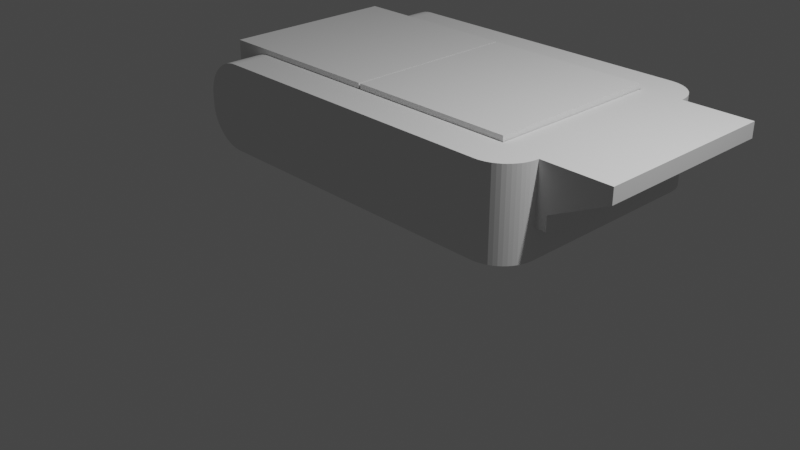 # Source: v1.blend  (saved by Blender 3.4.6; exported with 4.5.12 LTS)
import bpy
from mathutils import Matrix  # noqa: F401  (used for matrix-valued properties, if any)

bpy.ops.wm.read_factory_settings(use_empty=True)
scene = bpy.context.scene
scene.name = 'Scene'

# ---- collections
col_collection = bpy.data.collections.new('Collection'); scene.collection.children.link(col_collection)

# ---- world
world_world = bpy.data.worlds.new('World'); scene.world = world_world
world_world.use_nodes = True; world_world.node_tree.nodes.clear()
_N = world_world.node_tree.nodes; _L = world_world.node_tree.links
n0 = _N.new('ShaderNodeOutputWorld'); n0.name = 'World Output'; n0.location = (300, 300)
n1 = _N.new('ShaderNodeBackground'); n1.name = 'Background'; n1.location = (10, 300)
n1.inputs[0].default_value = (0.05088, 0.05088, 0.05088, 1.0)
_L.new(n1.outputs[0], n0.inputs[0])
n0.is_active_output = True
world_world.color = (0.05088, 0.05088, 0.05088)
world_world.use_sun_shadow = False
world_world.sun_shadow_jitter_overblur = 0.0

# ---- cameras
cam_camera = bpy.data.cameras.new('Camera')
cam_camera.clip_end = 100.0
cam_camera.ortho_scale = 7.314

# ---- lights
light_light = bpy.data.lights.new('Light', 'POINT')
light_light.transmission_factor = 0.0
light_light.energy = 1000.0
light_light.shadow_soft_size = 0.1
light_light.shadow_maximum_resolution = 0.006
light_light.use_absolute_resolution = True

# ---- meshes
me_cube_016 = bpy.data.meshes.new('Cube.016')
me_cube_016.from_pydata([(-1.2, -0.9945, -0.8291), (-1.2, -0.9945, 0.4358), (-1.2, 1.152, -0.8291), (-1.2, 1.152, 0.4358), (0.5625, -0.9945, -0.8291), (0.5625, -0.9945, 0.4358), (0.5625, 1.152, -0.8291), (0.5625, 1.152, 0.4358), (-1.2, -0.2559, -0.177), (-1.2, -0.2502, -0.119), (-1.2, -0.2502, -0.2351), (-1.2, -0.2058, -0.3423), (-1.2, -0.2058, -0.01181), (-1.2, -0.1688, -0.3873), (-1.2, -0.2333, -0.2909), (-1.2, -0.2333, -0.06323), (-1.2, -0.1688, 0.03326), (-1.2, -0.1237, 0.07024), (-1.2, -0.01652, 0.1147), (-1.2, -0.07232, 0.09773), (-1.2, 0.1553, 0.09773), (-1.2, 0.09952, 0.1147), (-1.2, 0.2518, 0.03326), (-1.2, 0.2067, 0.07024), (-1.2, 0.0415, 0.1204), (-1.2, -0.1237, -0.4243), (-1.2, -0.01652, -0.4687), (-1.2, -0.07232, -0.4518), (-1.2, 0.09952, -0.4687), (-1.2, 0.2067, -0.4243), (-1.2, 0.1553, -0.4518), (-1.2, 0.0415, -0.4745), (-1.2, 0.2888, -0.3423), (-1.2, 0.2888, -0.01181), (-1.2, 0.3389, -0.177), (-1.2, 0.3332, -0.2351), (-1.2, 0.3332, -0.119), (-1.2, 0.3163, -0.2909), (-1.2, 0.3163, -0.06323), (-1.2, 0.2518, -0.3873), (0.5625, -0.2862, 0.1507), (0.5625, -0.1359, 0.2511), (0.5625, -0.216, 0.2083), (0.5625, 0.0415, 0.2864), (0.5625, 0.2189, 0.2511), (0.5625, 0.1319, 0.2775), (0.5625, -0.04892, 0.2775), (0.5625, 0.3692, 0.1507), (0.5625, 0.4268, -0.4345), (0.5625, 0.4268, 0.08043), (0.5625, 0.5049, -0.177), (0.5625, 0.496, -0.2675), (0.5625, 0.496, -0.08663), (0.5625, 0.4697, 0.0003083), (0.5625, 0.3692, -0.5047), (0.5625, 0.4697, -0.3544), (0.5625, 0.299, 0.2083), (0.5625, -0.4219, -0.177), (0.5625, -0.413, -0.2675), (0.5625, -0.413, -0.08663), (0.5625, -0.3438, 0.08043), (0.5625, -0.3438, -0.4345), (0.5625, -0.3867, 0.0003083), (0.5625, -0.3867, -0.3544), (0.5625, -0.216, -0.5624), (0.5625, -0.04892, -0.6316), (0.5625, -0.1359, -0.6052), (0.5625, 0.1319, -0.6316), (0.5625, 0.299, -0.5624), (0.5625, 0.2189, -0.6052), (0.5625, 0.0415, -0.6405), (0.5625, -0.2862, -0.5047), (-0.7379, -0.9945, -0.8291), (-0.7379, 1.152, -0.8291), (-0.7379, 1.152, 0.4358), (-0.7379, -0.9945, 0.4358), (-1.2, -0.9945, 1.135), (-1.2, 1.152, 1.135), (-0.7379, 1.152, 1.135), (-0.7379, -0.9945, 1.135), (-1.2, -0.9945, 1.492), (-1.2, 1.152, 1.492), (-0.7379, 1.152, 1.492), (-0.7379, -0.9945, 1.492), (-0.2782, 1.152, 1.135), (-0.2782, -0.9945, 1.135), (-0.2782, 1.152, 1.492), (-0.2782, -0.9945, 1.492)], [], [(22, 3, 2, 0, 1, 16, 12, 15, 9, 8, 10, 14, 11, 13, 25, 27, 26, 31, 28, 30, 29, 39, 32, 37, 35, 34, 36, 38, 33), (1, 3, 22, 23, 20, 21, 24, 18, 19, 17, 16), (73, 74, 7, 6), (40, 5, 4, 6, 7, 47, 49, 53, 52, 50, 51, 55, 48, 54, 68, 69, 67, 70, 65, 66, 64, 71, 61, 63, 58, 57, 59, 62, 60), (47, 7, 5, 40, 42, 41, 46, 43, 45, 44, 56), (72, 75, 1, 0), (73, 6, 4, 72), (1, 75, 79, 76), (52, 36, 34, 50), (53, 38, 36, 52), (49, 33, 38, 53), (47, 22, 33, 49), (22, 47, 56, 23), (23, 56, 44, 20), (20, 44, 45, 21), (21, 45, 43, 24), (46, 18, 24, 43), (41, 19, 18, 46), (42, 17, 19, 41), (40, 16, 17, 42), (60, 12, 16, 40), (12, 60, 62, 15), (15, 62, 59, 9), (9, 59, 57, 8), (58, 10, 8, 57), (63, 14, 10, 58), (61, 11, 14, 63), (71, 13, 11, 61), (25, 13, 71, 64), (27, 25, 64, 66), (26, 27, 66, 65), (31, 26, 65, 70), (67, 28, 31, 70), (69, 30, 28, 67), (68, 29, 30, 69), (54, 39, 29, 68), (32, 39, 54, 48), (37, 32, 48, 55), (35, 37, 55, 51), (34, 35, 51, 50), (7, 74, 75, 5), (2, 73, 72, 0), (4, 5, 75, 72), (2, 3, 74, 73), (79, 78, 84, 85), (3, 1, 76, 77), (75, 74, 78, 79), (74, 3, 77, 78), (82, 81, 80, 83), (78, 77, 81, 82), (76, 79, 83, 80), (77, 76, 80, 81), (85, 84, 86, 87), (78, 82, 86, 84), (83, 79, 85, 87), (82, 83, 87, 86)])
me_cube_016.polygons.foreach_set('material_index', [0, 0, 0, 0, 0, 0, 0, 0, 568, 568, 568, 568, 568, 568, 568, 568, 568, 568, 568, 568, 568, 568, 568, 568, 568, 568, 568, 568, 568, 568, 568, 568, 568, 568, 568, 568, 568, 568, 568, 568, 0, 0, 0, 0, 0, 0, 0, 0, 0, 0, 0, 0, 0, 0, 0, 0])
_uv = me_cube_016.uv_layers.new(name='UVMap')
_uv.uv.foreach_set('vector', [0.539, 0.1601, 0.625, 0.25, 0.375, 0.25, 0.375, 0.0, 0.625, 0.0, 0.539, 0.08896, 0.5311, 0.08271, 0.5222, 0.07806, 0.5125, 0.0752, 0.5025, 0.07423, 0.4924, 0.0752, 0.4827, 0.07806, 0.4738, 0.08271, 0.4659, 0.08896, 0.4595, 0.09659, 0.4547, 0.1053, 0.4518, 0.1147, 0.4508, 0.1245, 0.4518, 0.1343, 0.4547, 0.1438, 0.4595, 0.1525, 0.4659, 0.1601, 0.4738, 0.1663, 0.4827, 0.171, 0.4924, 0.1739, 0.5025, 0.1748, 0.5125, 0.1739, 0.5222, 0.171, 0.5311, 0.1663, 0.625, 0.0, 0.625, 0.25, 0.539, 0.1601, 0.5454, 0.1525, 0.5502, 0.1438, 0.5531, 0.1343, 0.5541, 0.1245, 0.5531, 0.1147, 0.5502, 0.1053, 0.5454, 0.09659, 0.539, 0.08896, 0.375, 0.3153, 0.625, 0.3153, 0.625, 0.5, 0.375, 0.5, 0.5537, 0.6753, 0.625, 0.75, 0.375, 0.75, 0.375, 0.5, 0.625, 0.5, 0.5537, 0.5756, 0.5427, 0.5668, 0.5302, 0.5603, 0.5166, 0.5563, 0.5025, 0.5549, 0.4883, 0.5563, 0.4747, 0.5603, 0.4622, 0.5668, 0.4512, 0.5756, 0.4422, 0.5863, 0.4355, 0.5985, 0.4314, 0.6117, 0.43, 0.6255, 0.4314, 0.6392, 0.4355, 0.6525, 0.4422, 0.6647, 0.4512, 0.6753, 0.4622, 0.6841, 0.4747, 0.6906, 0.4883, 0.6947, 0.5025, 0.696, 0.5166, 0.6947, 0.5302, 0.6906, 0.5427, 0.6841, 0.5537, 0.5756, 0.625, 0.5, 0.625, 0.75, 0.5537, 0.6753, 0.5627, 0.6647, 0.5694, 0.6525, 0.5735, 0.6392, 0.5749, 0.6255, 0.5735, 0.6117, 0.5694, 0.5985, 0.5627, 0.5863, 0.375, 0.9347, 0.625, 0.9347, 0.625, 1.0, 0.375, 1.0, 0.1903, 0.5, 0.375, 0.5, 0.375, 0.75, 0.1903, 0.75, 0.625, 1.0, 0.625, 0.9347, 0.625, 0.9347, 0.625, 1.0, 0.9688, 0.5048, 0.9688, 0.6833, 1.0, 0.6833, 1.0, 0.5048, 0.9375, 0.5048, 0.9375, 0.6833, 0.9688, 0.6833, 0.9688, 0.5048, 0.9062, 0.5048, 0.9062, 0.6833, 0.9375, 0.6833, 0.9375, 0.5048, 0.875, 0.5048, 0.875, 0.6833, 0.9062, 0.6833, 0.9062, 0.5048, 0.875, 0.6833, 0.875, 0.5048, 0.8438, 0.5048, 0.8438, 0.6833, 0.8438, 0.6833, 0.8438, 0.5048, 0.8125, 0.5048, 0.8125, 0.6833, 0.8125, 0.6833, 0.8125, 0.5048, 0.7812, 0.5048, 0.7812, 0.6833, 0.7812, 0.6833, 0.7812, 0.5048, 0.75, 0.5048, 0.75, 0.6833, 0.7188, 0.5048, 0.7188, 0.6833, 0.75, 0.6833, 0.75, 0.5048, 0.6875, 0.5048, 0.6875, 0.6833, 0.7188, 0.6833, 0.7188, 0.5048, 0.6562, 0.5048, 0.6562, 0.6833, 0.6875, 0.6833, 0.6875, 0.5048, 0.625, 0.5048, 0.625, 0.6833, 0.6562, 0.6833, 0.6562, 0.5048, 0.5938, 0.5048, 0.5938, 0.6833, 0.625, 0.6833, 0.625, 0.5048, 0.5938, 0.6833, 0.5938, 0.5048, 0.5625, 0.5048, 0.5625, 0.6833, 0.5625, 0.6833, 0.5625, 0.5048, 0.5312, 0.5048, 0.5312, 0.6833, 0.5312, 0.6833, 0.5312, 0.5048, 0.5, 0.5048, 0.5, 0.6833, 0.4688, 0.5048, 0.4688, 0.6833, 0.5, 0.6833, 0.5, 0.5048, 0.4375, 0.5048, 0.4375, 0.6833, 0.4688, 0.6833, 0.4688, 0.5048, 0.4062, 0.5048, 0.4062, 0.6833, 0.4375, 0.6833, 0.4375, 0.5048, 0.375, 0.5048, 0.375, 0.6833, 0.4062, 0.6833, 0.4062, 0.5048, 0.3438, 0.6833, 0.375, 0.6833, 0.375, 0.5048, 0.3438, 0.5048, 0.3125, 0.6833, 0.3438, 0.6833, 0.3438, 0.5048, 0.3125, 0.5048, 0.2812, 0.6833, 0.3125, 0.6833, 0.3125, 0.5048, 0.2812, 0.5048, 0.25, 0.6833, 0.2812, 0.6833, 0.2812, 0.5048, 0.25, 0.5048, 0.2188, 0.5048, 0.2187, 0.6833, 0.25, 0.6833, 0.25, 0.5048, 0.1875, 0.5048, 0.1875, 0.6833, 0.2187, 0.6833, 0.2188, 0.5048, 0.1562, 0.5048, 0.1562, 0.6833, 0.1875, 0.6833, 0.1875, 0.5048, 0.125, 0.5048, 0.125, 0.6833, 0.1562, 0.6833, 0.1562, 0.5048, 0.09375, 0.6833, 0.125, 0.6833, 0.125, 0.5048, 0.09375, 0.5048, 0.0625, 0.6833, 0.09375, 0.6833, 0.09375, 0.5048, 0.0625, 0.5048, 0.03125, 0.6833, 0.0625, 0.6833, 0.0625, 0.5048, 0.03125, 0.5048, 0.0, 0.6833, 0.03125, 0.6833, 0.03125, 0.5048, 0.0, 0.5048, 0.625, 0.5, 0.8097, 0.5, 0.8097, 0.75, 0.625, 0.75, 0.125, 0.5, 0.1903, 0.5, 0.1903, 0.75, 0.125, 0.75, 0.375, 0.75, 0.625, 0.75, 0.625, 0.9347, 0.375, 0.9347, 0.375, 0.25, 0.625, 0.25, 0.625, 0.3153, 0.375, 0.3153, 0.8097, 0.75, 0.8097, 0.5, 0.8097, 0.5, 0.8097, 0.75, 0.625, 0.25, 0.625, 0.0, 0.625, 0.0, 0.625, 0.25, 0.8097, 0.75, 0.8097, 0.5, 0.8097, 0.5, 0.8097, 0.75, 0.625, 0.3153, 0.625, 0.25, 0.625, 0.25, 0.625, 0.3153, 0.8097, 0.5, 0.875, 0.5, 0.875, 0.75, 0.8097, 0.75, 0.625, 0.3153, 0.625, 0.25, 0.625, 0.25, 0.625, 0.3153, 0.625, 1.0, 0.625, 0.9347, 0.625, 0.9347, 0.625, 1.0, 0.625, 0.25, 0.625, 0.0, 0.625, 0.0, 0.625, 0.25, 0.8097, 0.75, 0.8097, 0.5, 0.8097, 0.5, 0.8097, 0.75, 0.625, 0.3153, 0.625, 0.3153, 0.625, 0.3153, 0.625, 0.3153, 0.625, 0.9347, 0.625, 0.9347, 0.625, 0.9347, 0.625, 0.9347, 0.8097, 0.5, 0.8097, 0.75, 0.8097, 0.75, 0.8097, 0.5])
me_cube_016.update()
me_cube_017 = bpy.data.meshes.new('Cube.017')
me_cube_017.from_pydata([(-1.049, -0.8116, -0.7108), (-0.5693, -0.8116, 1.257), (-1.049, 1.152, -0.7108), (-0.5693, 1.152, 1.257), (0.05167, -1.004, -0.903), (0.05167, -1.004, 1.411), (0.05167, 1.344, -0.903), (0.05167, 1.344, 1.411), (-1.049, 1.344, -0.903), (-1.049, -1.004, -0.903), (-0.5693, -1.004, 1.411), (-0.5693, 1.344, 1.411), (-0.1479, -0.8116, -0.7108), (-0.1479, -0.8116, 1.257), (-0.1479, 1.152, -0.7108), (-0.1479, 1.152, 1.257), (-1.049, -1.004, 0.4574), (-0.5693, -1.004, 1.072), (-0.5693, 1.344, 1.072), (-1.049, 1.344, 0.4574), (0.05167, 1.344, 1.072), (0.05167, 1.344, 0.4574), (0.05167, -1.004, 1.072), (0.05167, -1.004, 0.4574), (-1.049, -0.8116, 0.4574), (-0.5693, -0.8116, 1.072), (-0.5693, 1.152, 1.072), (-1.049, 1.152, 0.4574), (-0.1479, -0.8116, 0.4574), (-0.1479, -0.8116, 1.072), (-0.1479, 1.152, 1.072), (-0.1479, 1.152, 0.4574), (-0.2572, 1.344, -0.903), (-0.2572, 1.344, 1.411), (-0.2572, -1.004, -0.903), (-0.2572, -1.004, 1.411), (-0.2572, -1.004, 0.4574), (-0.2572, -1.004, 1.072), (-0.2572, 1.344, 0.4574), (-0.2572, 1.344, 1.072), (-0.2572, 1.152, 1.257), (-0.2572, -0.8116, 1.257), (-0.2572, -0.8116, -0.7108), (-0.2572, 1.152, -0.7108), (-0.2572, -0.8116, 0.4574), (-0.2572, -0.8116, 1.072), (-0.2572, 1.152, 1.072), (-0.2572, 1.152, 0.4574)], [], [(41, 40, 15, 13), (39, 33, 7, 20), (20, 7, 5, 22), (37, 35, 10, 17), (32, 6, 4, 34), (33, 11, 10, 35), (0, 2, 8, 9), (24, 0, 9, 16), (3, 1, 10, 11), (26, 3, 11, 18), (29, 13, 15, 30), (43, 42, 12, 14), (47, 43, 14, 31), (45, 41, 13, 29), (42, 44, 28, 12), (44, 45, 29, 28), (40, 46, 30, 15), (46, 47, 31, 30), (12, 28, 31, 14), (28, 29, 30, 31), (2, 27, 19, 8), (1, 25, 17, 10), (37, 17, 25, 45), (34, 36, 16, 9), (45, 44, 36, 37), (6, 21, 23, 4), (21, 20, 22, 23), (32, 38, 21, 6), (38, 39, 20, 21), (36, 44, 24, 16), (8, 19, 38, 32), (23, 22, 37, 36), (4, 23, 36, 34), (7, 33, 35, 5), (8, 32, 34, 9), (22, 5, 35, 37), (18, 11, 33, 39), (38, 19, 27, 47), (3, 26, 46, 40), (39, 46, 26, 18), (0, 24, 44, 42), (25, 1, 41, 45), (27, 2, 43, 47), (2, 0, 42, 43), (1, 3, 40, 41), (47, 46, 39, 38)])
_uv = me_cube_017.uv_layers.new(name='UVMap')
_uv.uv.foreach_set('vector', [0.601, 0.02322, 0.601, 0.2268, 0.601, 0.2268, 0.601, 0.02322, 0.593, 0.375, 0.625, 0.375, 0.625, 0.5, 0.593, 0.5, 0.593, 0.5, 0.625, 0.5, 0.625, 0.75, 0.593, 0.75, 0.593, 0.875, 0.625, 0.875, 0.625, 1.0, 0.593, 1.0, 0.25, 0.5, 0.375, 0.5, 0.375, 0.75, 0.25, 0.75, 0.75, 0.5, 0.875, 0.5, 0.875, 0.75, 0.75, 0.75, 0.399, 0.02322, 0.399, 0.2268, 0.375, 0.25, 0.375, 0.0, 0.5078, 0.02322, 0.399, 0.02322, 0.375, 0.0, 0.5097, 0.0, 0.601, 0.2268, 0.601, 0.02322, 0.625, 0.0, 0.625, 0.25, 0.5752, 0.2268, 0.601, 0.2268, 0.625, 0.25, 0.593, 0.25, 0.5752, 0.02322, 0.601, 0.02322, 0.601, 0.2268, 0.5752, 0.2268, 0.399, 0.2268, 0.399, 0.02322, 0.399, 0.02322, 0.399, 0.2268, 0.5078, 0.2268, 0.399, 0.2268, 0.399, 0.2268, 0.5078, 0.2268, 0.5752, 0.02322, 0.601, 0.02322, 0.601, 0.02322, 0.5752, 0.02322, 0.399, 0.02322, 0.5078, 0.02322, 0.5078, 0.02322, 0.399, 0.02322, 0.5078, 0.02322, 0.5752, 0.02322, 0.5752, 0.02322, 0.5078, 0.02322, 0.601, 0.2268, 0.5752, 0.2268, 0.5752, 0.2268, 0.601, 0.2268, 0.5752, 0.2268, 0.5078, 0.2268, 0.5078, 0.2268, 0.5752, 0.2268, 0.399, 0.02322, 0.5078, 0.02322, 0.5078, 0.2268, 0.399, 0.2268, 0.5078, 0.02322, 0.5752, 0.02322, 0.5752, 0.2268, 0.5078, 0.2268, 0.399, 0.2268, 0.5078, 0.2268, 0.5097, 0.25, 0.375, 0.25, 0.601, 0.02322, 0.5752, 0.02322, 0.593, 0.0, 0.625, 0.0, 0.593, 0.875, 0.593, 1.0, 0.5752, 0.02322, 0.5752, 0.02322, 0.375, 0.875, 0.5097, 0.875, 0.5097, 1.0, 0.375, 1.0, 0.5752, 0.02322, 0.5078, 0.02322, 0.5097, 0.875, 0.593, 0.875, 0.375, 0.5, 0.5097, 0.5, 0.5097, 0.75, 0.375, 0.75, 0.5097, 0.5, 0.593, 0.5, 0.593, 0.75, 0.5097, 0.75, 0.375, 0.375, 0.5097, 0.375, 0.5097, 0.5, 0.375, 0.5, 0.5097, 0.375, 0.593, 0.375, 0.593, 0.5, 0.5097, 0.5, 0.5097, 0.875, 0.5078, 0.02322, 0.5078, 0.02322, 0.5097, 1.0, 0.375, 0.25, 0.5097, 0.25, 0.5097, 0.375, 0.375, 0.375, 0.5097, 0.75, 0.593, 0.75, 0.593, 0.875, 0.5097, 0.875, 0.375, 0.75, 0.5097, 0.75, 0.5097, 0.875, 0.375, 0.875, 0.625, 0.5, 0.75, 0.5, 0.75, 0.75, 0.625, 0.75, 0.125, 0.5, 0.25, 0.5, 0.25, 0.75, 0.125, 0.75, 0.593, 0.75, 0.625, 0.75, 0.625, 0.875, 0.593, 0.875, 0.593, 0.25, 0.625, 0.25, 0.625, 0.375, 0.593, 0.375, 0.5097, 0.375, 0.5097, 0.25, 0.5078, 0.2268, 0.5078, 0.2268, 0.601, 0.2268, 0.5752, 0.2268, 0.5752, 0.2268, 0.601, 0.2268, 0.593, 0.375, 0.5752, 0.2268, 0.5752, 0.2268, 0.593, 0.25, 0.399, 0.02322, 0.5078, 0.02322, 0.5078, 0.02322, 0.399, 0.02322, 0.5752, 0.02322, 0.601, 0.02322, 0.601, 0.02322, 0.5752, 0.02322, 0.5078, 0.2268, 0.399, 0.2268, 0.399, 0.2268, 0.5078, 0.2268, 0.399, 0.2268, 0.399, 0.02322, 0.399, 0.02322, 0.399, 0.2268, 0.601, 0.02322, 0.601, 0.2268, 0.601, 0.2268, 0.601, 0.02322, 0.5078, 0.2268, 0.5752, 0.2268, 0.593, 0.375, 0.5097, 0.375])
me_cube_017.update()
me_cube_018 = bpy.data.meshes.new('Cube.018')
me_cube_018.from_pydata([(-1.191, -1.029, -0.7341), (-1.191, -1.029, 1.185), (-1.191, 1.06, -0.7341), (-1.191, 1.06, 1.185), (8.158e-09, -1.029, -0.7341), (-6.419e-08, -1.029, 1.185), (8.158e-09, 1.06, -0.7341), (-6.419e-08, 1.06, 1.185), (-1.191, -0.2353, 0.2454), (-1.191, -0.2296, 0.3034), (-1.191, -0.2296, 0.1874), (-1.191, -0.1852, 0.08016), (-1.191, -0.1852, 0.4106), (-1.191, -0.1482, 0.03509), (-1.191, -0.2127, 0.1316), (-1.191, -0.2127, 0.3592), (-1.191, -0.1482, 0.4557), (-1.191, -0.1031, 0.4927), (-1.191, 0.004065, 0.5371), (-1.191, -0.05173, 0.5202), (-1.191, 0.1759, 0.5202), (-1.191, 0.1201, 0.5371), (-1.191, 0.2724, 0.4557), (-1.191, 0.2273, 0.4927), (-1.191, 0.06209, 0.5428), (-1.191, -0.1031, -0.001895), (-1.191, 0.004065, -0.0463), (-1.191, -0.05173, -0.02938), (-1.191, 0.1201, -0.0463), (-1.191, 0.2273, -0.001895), (-1.191, 0.1759, -0.02938), (-1.191, 0.06209, -0.05202), (-1.191, 0.3094, 0.08016), (-1.191, 0.3094, 0.4106), (-1.191, 0.3595, 0.2454), (-1.191, 0.3538, 0.1874), (-1.191, 0.3538, 0.3034), (-1.191, 0.3369, 0.1316), (-1.191, 0.3369, 0.3592), (-1.191, 0.2724, 0.03509), (-1.586e-08, -0.2656, 0.5731), (-1.586e-08, -0.1153, 0.6736), (-1.586e-08, -0.1954, 0.6307), (-1.586e-08, 0.06209, 0.7088), (-1.586e-08, 0.2394, 0.6736), (-1.586e-08, 0.1525, 0.6999), (-1.586e-08, -0.02833, 0.6999), (-1.586e-08, 0.3898, 0.5731), (-1.586e-08, 0.4474, -0.01208), (-1.586e-08, 0.4474, 0.5029), (-1.586e-08, 0.5255, 0.2454), (-1.586e-08, 0.5166, 0.155), (-1.586e-08, 0.5166, 0.3358), (-1.586e-08, 0.4903, 0.4227), (-1.586e-08, 0.3898, -0.08231), (-1.586e-08, 0.4903, 0.06804), (-1.586e-08, 0.3196, 0.6307), (-1.586e-08, -0.4014, 0.2454), (-1.586e-08, -0.3925, 0.155), (-1.586e-08, -0.3925, 0.3358), (-1.586e-08, -0.3233, 0.5029), (-1.586e-08, -0.3233, -0.01208), (-1.586e-08, -0.3661, 0.4227), (-1.586e-08, -0.3661, 0.06804), (-1.586e-08, -0.1954, -0.1399), (-1.586e-08, -0.02833, -0.2091), (-1.586e-08, -0.1153, -0.1828), (-1.586e-08, 0.1525, -0.2091), (-1.586e-08, 0.3196, -0.1399), (-1.586e-08, 0.2394, -0.1828), (-1.586e-08, 0.06209, -0.2181), (-1.586e-08, -0.2656, -0.08231)], [], [(22, 3, 2, 0, 1, 16, 12, 15, 9, 8, 10, 14, 11, 13, 25, 27, 26, 31, 28, 30, 29, 39, 32, 37, 35, 34, 36, 38, 33), (1, 3, 22, 23, 20, 21, 24, 18, 19, 17, 16), (2, 3, 7, 6), (40, 5, 4, 6, 7, 47, 49, 53, 52, 50, 51, 55, 48, 54, 68, 69, 67, 70, 65, 66, 64, 71, 61, 63, 58, 57, 59, 62, 60), (47, 7, 5, 40, 42, 41, 46, 43, 45, 44, 56), (4, 5, 1, 0), (2, 6, 4, 0), (7, 3, 1, 5), (52, 36, 34, 50), (53, 38, 36, 52), (49, 33, 38, 53), (47, 22, 33, 49), (22, 47, 56, 23), (23, 56, 44, 20), (20, 44, 45, 21), (21, 45, 43, 24), (46, 18, 24, 43), (41, 19, 18, 46), (42, 17, 19, 41), (40, 16, 17, 42), (60, 12, 16, 40), (12, 60, 62, 15), (15, 62, 59, 9), (9, 59, 57, 8), (58, 10, 8, 57), (63, 14, 10, 58), (61, 11, 14, 63), (71, 13, 11, 61), (25, 13, 71, 64), (27, 25, 64, 66), (26, 27, 66, 65), (31, 26, 65, 70), (67, 28, 31, 70), (69, 30, 28, 67), (68, 29, 30, 69), (54, 39, 29, 68), (32, 39, 54, 48), (37, 32, 48, 55), (35, 37, 55, 51), (34, 35, 51, 50)])
me_cube_018.polygons.foreach_set('material_index', [0, 0, 0, 0, 0, 0, 0, 0, 568, 568, 568, 568, 568, 568, 568, 568, 568, 568, 568, 568, 568, 568, 568, 568, 568, 568, 568, 568, 568, 568, 568, 568, 568, 568, 568, 568, 568, 568, 568, 568])
_uv = me_cube_018.uv_layers.new(name='UVMap')
_uv.uv.foreach_set('vector', [0.539, 0.1601, 0.625, 0.25, 0.375, 0.25, 0.375, 0.0, 0.625, 0.0, 0.539, 0.08896, 0.5311, 0.08271, 0.5222, 0.07806, 0.5125, 0.0752, 0.5025, 0.07423, 0.4924, 0.0752, 0.4827, 0.07806, 0.4738, 0.08271, 0.4659, 0.08896, 0.4595, 0.09659, 0.4547, 0.1053, 0.4518, 0.1147, 0.4508, 0.1245, 0.4518, 0.1343, 0.4547, 0.1438, 0.4595, 0.1525, 0.4659, 0.1601, 0.4738, 0.1663, 0.4827, 0.171, 0.4924, 0.1739, 0.5025, 0.1748, 0.5125, 0.1739, 0.5222, 0.171, 0.5311, 0.1663, 0.625, 0.0, 0.625, 0.25, 0.539, 0.1601, 0.5454, 0.1525, 0.5502, 0.1438, 0.5531, 0.1343, 0.5541, 0.1245, 0.5531, 0.1147, 0.5502, 0.1053, 0.5454, 0.09659, 0.539, 0.08896, 0.375, 0.25, 0.625, 0.25, 0.625, 0.5, 0.375, 0.5, 0.5537, 0.6753, 0.625, 0.75, 0.375, 0.75, 0.375, 0.5, 0.625, 0.5, 0.5537, 0.5756, 0.5427, 0.5668, 0.5302, 0.5603, 0.5166, 0.5563, 0.5025, 0.5549, 0.4883, 0.5563, 0.4747, 0.5603, 0.4622, 0.5668, 0.4512, 0.5756, 0.4422, 0.5863, 0.4355, 0.5985, 0.4314, 0.6117, 0.43, 0.6255, 0.4314, 0.6392, 0.4355, 0.6525, 0.4422, 0.6647, 0.4512, 0.6753, 0.4622, 0.6841, 0.4747, 0.6906, 0.4883, 0.6947, 0.5025, 0.696, 0.5166, 0.6947, 0.5302, 0.6906, 0.5427, 0.6841, 0.5537, 0.5756, 0.625, 0.5, 0.625, 0.75, 0.5537, 0.6753, 0.5627, 0.6647, 0.5694, 0.6525, 0.5735, 0.6392, 0.5749, 0.6255, 0.5735, 0.6117, 0.5694, 0.5985, 0.5627, 0.5863, 0.375, 0.75, 0.625, 0.75, 0.625, 1.0, 0.375, 1.0, 0.125, 0.5, 0.375, 0.5, 0.375, 0.75, 0.125, 0.75, 0.625, 0.5, 0.875, 0.5, 0.875, 0.75, 0.625, 0.75, 0.9688, 0.5048, 0.9688, 0.6833, 1.0, 0.6833, 1.0, 0.5048, 0.9375, 0.5048, 0.9375, 0.6833, 0.9688, 0.6833, 0.9688, 0.5048, 0.9062, 0.5048, 0.9062, 0.6833, 0.9375, 0.6833, 0.9375, 0.5048, 0.875, 0.5048, 0.875, 0.6833, 0.9062, 0.6833, 0.9062, 0.5048, 0.875, 0.6833, 0.875, 0.5048, 0.8438, 0.5048, 0.8438, 0.6833, 0.8438, 0.6833, 0.8438, 0.5048, 0.8125, 0.5048, 0.8125, 0.6833, 0.8125, 0.6833, 0.8125, 0.5048, 0.7812, 0.5048, 0.7812, 0.6833, 0.7812, 0.6833, 0.7812, 0.5048, 0.75, 0.5048, 0.75, 0.6833, 0.7188, 0.5048, 0.7188, 0.6833, 0.75, 0.6833, 0.75, 0.5048, 0.6875, 0.5048, 0.6875, 0.6833, 0.7188, 0.6833, 0.7188, 0.5048, 0.6562, 0.5048, 0.6562, 0.6833, 0.6875, 0.6833, 0.6875, 0.5048, 0.625, 0.5048, 0.625, 0.6833, 0.6562, 0.6833, 0.6562, 0.5048, 0.5938, 0.5048, 0.5938, 0.6833, 0.625, 0.6833, 0.625, 0.5048, 0.5938, 0.6833, 0.5938, 0.5048, 0.5625, 0.5048, 0.5625, 0.6833, 0.5625, 0.6833, 0.5625, 0.5048, 0.5312, 0.5048, 0.5312, 0.6833, 0.5312, 0.6833, 0.5312, 0.5048, 0.5, 0.5048, 0.5, 0.6833, 0.4688, 0.5048, 0.4688, 0.6833, 0.5, 0.6833, 0.5, 0.5048, 0.4375, 0.5048, 0.4375, 0.6833, 0.4688, 0.6833, 0.4688, 0.5048, 0.4062, 0.5048, 0.4062, 0.6833, 0.4375, 0.6833, 0.4375, 0.5048, 0.375, 0.5048, 0.375, 0.6833, 0.4062, 0.6833, 0.4062, 0.5048, 0.3438, 0.6833, 0.375, 0.6833, 0.375, 0.5048, 0.3438, 0.5048, 0.3125, 0.6833, 0.3438, 0.6833, 0.3438, 0.5048, 0.3125, 0.5048, 0.2812, 0.6833, 0.3125, 0.6833, 0.3125, 0.5048, 0.2812, 0.5048, 0.25, 0.6833, 0.2812, 0.6833, 0.2812, 0.5048, 0.25, 0.5048, 0.2188, 0.5048, 0.2187, 0.6833, 0.25, 0.6833, 0.25, 0.5048, 0.1875, 0.5048, 0.1875, 0.6833, 0.2187, 0.6833, 0.2188, 0.5048, 0.1562, 0.5048, 0.1562, 0.6833, 0.1875, 0.6833, 0.1875, 0.5048, 0.125, 0.5048, 0.125, 0.6833, 0.1562, 0.6833, 0.1562, 0.5048, 0.09375, 0.6833, 0.125, 0.6833, 0.125, 0.5048, 0.09375, 0.5048, 0.0625, 0.6833, 0.09375, 0.6833, 0.09375, 0.5048, 0.0625, 0.5048, 0.03125, 0.6833, 0.0625, 0.6833, 0.0625, 0.5048, 0.03125, 0.5048, 0.0, 0.6833, 0.03125, 0.6833, 0.03125, 0.5048, 0.0, 0.5048])
me_cube_018.update()
me_cube_019 = bpy.data.meshes.new('Cube.019')
me_cube_019.from_pydata([(-1.094, -0.7781, -0.6314), (-1.094, -0.7781, 1.188), (-1.094, 1.185, -0.6314), (-1.094, 1.185, 1.188), (0.00171, -0.9703, -0.8236), (0.00171, -0.9703, 1.38), (0.00171, 1.377, -0.8236), (0.00171, 1.377, 1.38), (-1.094, 1.377, -0.8236), (-1.094, -0.9703, -0.8236), (-1.094, -0.9703, 1.38), (-1.094, 1.377, 1.38), (-0.341, -0.7781, -0.6314), (-0.341, -0.7781, 1.188), (-0.341, 1.185, -0.6314), (-0.341, 1.185, 1.188)], [], [(1, 3, 15, 13), (8, 11, 7, 6), (6, 7, 5, 4), (4, 5, 10, 9), (8, 6, 4, 9), (7, 11, 10, 5), (0, 2, 8, 9), (1, 0, 9, 10), (3, 1, 10, 11), (2, 3, 11, 8), (12, 13, 15, 14), (2, 0, 12, 14), (3, 2, 14, 15), (0, 1, 13, 12)])
_uv = me_cube_019.uv_layers.new(name='UVMap')
_uv.uv.foreach_set('vector', [0.601, 0.02322, 0.601, 0.2268, 0.601, 0.2268, 0.601, 0.02322, 0.375, 0.25, 0.625, 0.25, 0.625, 0.5, 0.375, 0.5, 0.375, 0.5, 0.625, 0.5, 0.625, 0.75, 0.375, 0.75, 0.375, 0.75, 0.625, 0.75, 0.625, 1.0, 0.375, 1.0, 0.125, 0.5, 0.375, 0.5, 0.375, 0.75, 0.125, 0.75, 0.625, 0.5, 0.875, 0.5, 0.875, 0.75, 0.625, 0.75, 0.399, 0.02322, 0.399, 0.2268, 0.375, 0.25, 0.375, 0.0, 0.601, 0.02322, 0.399, 0.02322, 0.375, 0.0, 0.625, 0.0, 0.601, 0.2268, 0.601, 0.02322, 0.625, 0.0, 0.625, 0.25, 0.399, 0.2268, 0.601, 0.2268, 0.625, 0.25, 0.375, 0.25, 0.399, 0.02322, 0.601, 0.02322, 0.601, 0.2268, 0.399, 0.2268, 0.399, 0.2268, 0.399, 0.02322, 0.399, 0.02322, 0.399, 0.2268, 0.601, 0.2268, 0.399, 0.2268, 0.399, 0.2268, 0.601, 0.2268, 0.399, 0.02322, 0.601, 0.02322, 0.601, 0.02322, 0.399, 0.02322])
me_cube_019.update()
me_cube_020 = bpy.data.meshes.new('Cube.020')
me_cube_020.from_pydata([(0.4265, 3.499, 4.196), (0.4265, 3.499, 4.673), (0.4265, 4.544, 4.673), (1.456, 3.499, 4.196), (1.456, 3.499, 4.419), (1.456, 4.544, 4.419), (1.456, 5.007, 7.697), (0.4265, 5.007, 7.697), (1.456, 4.544, 7.697), (0.4265, 4.544, 7.697), (0.4265, 2.402, 4.673), (1.456, 2.402, 4.419), (1.456, 1.955, 7.697), (0.4265, 1.955, 7.697), (1.456, 2.402, 7.697), (0.4265, 2.402, 7.697), (0.6961, 4.544, 8.212), (0.9306, 4.544, 8.447), (0.6086, 4.544, 8.524), (0.6997, 4.544, 8.253), (0.7102, 4.544, 8.292), (0.7275, 4.544, 8.329), (0.751, 4.544, 8.363), (0.7799, 4.544, 8.392), (0.8133, 4.544, 8.415), (0.8504, 4.544, 8.433), (0.8899, 4.544, 8.443), (0.9675, 4.544, 8.447), (1.202, 4.544, 8.212), (1.285, 4.544, 8.528), (1.008, 4.544, 8.443), (1.048, 4.544, 8.433), (1.085, 4.544, 8.415), (1.118, 4.544, 8.392), (1.147, 4.544, 8.363), (1.171, 4.544, 8.329), (1.188, 4.544, 8.292), (1.198, 4.544, 8.253), (1.202, 4.544, 8.18), (0.9675, 4.544, 7.945), (1.285, 4.544, 7.865), (1.198, 4.544, 8.139), (1.188, 4.544, 8.1), (1.171, 4.544, 8.063), (1.147, 4.544, 8.029), (1.118, 4.544, 8.0), (1.085, 4.544, 7.977), (1.048, 4.544, 7.96), (1.008, 4.544, 7.949), (0.9306, 4.544, 7.945), (0.6961, 4.544, 8.18), (0.6082, 4.544, 7.869), (0.8899, 4.544, 7.949), (0.8504, 4.544, 7.96), (0.8133, 4.544, 7.977), (0.7799, 4.544, 8.0), (0.751, 4.544, 8.029), (0.7275, 4.544, 8.063), (0.7102, 4.544, 8.1), (0.6997, 4.544, 8.139), (0.6961, 3.499, 8.212), (0.9306, 3.499, 8.447), (0.6997, 3.499, 8.253), (0.7102, 3.499, 8.292), (0.7275, 3.499, 8.329), (0.751, 3.499, 8.363), (0.7799, 3.499, 8.392), (0.8133, 3.499, 8.415), (0.8504, 3.499, 8.433), (0.8899, 3.499, 8.443), (0.9675, 3.499, 8.447), (1.202, 3.499, 8.212), (1.008, 3.499, 8.443), (1.048, 3.499, 8.433), (1.085, 3.499, 8.415), (1.118, 3.499, 8.392), (1.147, 3.499, 8.363), (1.171, 3.499, 8.329), (1.188, 3.499, 8.292), (1.198, 3.499, 8.253), (1.202, 3.499, 8.18), (0.9675, 3.499, 7.945), (1.198, 3.499, 8.139), (1.188, 3.499, 8.1), (1.171, 3.499, 8.063), (1.147, 3.499, 8.029), (1.118, 3.499, 8.0), (1.085, 3.499, 7.977), (1.048, 3.499, 7.96), (1.008, 3.499, 7.949), (0.9306, 3.499, 7.945), (0.6961, 3.499, 8.18), (0.8899, 3.499, 7.949), (0.8504, 3.499, 7.96), (0.8133, 3.499, 7.977), (0.7799, 3.499, 8.0), (0.751, 3.499, 8.029), (0.7275, 3.499, 8.063), (0.7102, 3.499, 8.1), (0.6997, 3.499, 8.139), (0.9306, 2.402, 8.447), (0.6961, 2.402, 8.212), (0.6086, 2.402, 8.524), (0.8899, 2.402, 8.443), (0.8504, 2.402, 8.433), (0.8133, 2.402, 8.415), (0.7799, 2.402, 8.392), (0.751, 2.402, 8.363), (0.7275, 2.402, 8.329), (0.7102, 2.402, 8.292), (0.6997, 2.402, 8.253), (1.202, 2.402, 8.212), (0.9675, 2.402, 8.447), (1.285, 2.402, 8.528), (1.198, 2.402, 8.253), (1.188, 2.402, 8.292), (1.171, 2.402, 8.329), (1.147, 2.402, 8.363), (1.118, 2.402, 8.392), (1.085, 2.402, 8.415), (1.048, 2.402, 8.433), (1.008, 2.402, 8.443), (0.9675, 2.402, 7.945), (1.202, 2.402, 8.18), (1.285, 2.402, 7.865), (1.008, 2.402, 7.949), (1.048, 2.402, 7.96), (1.085, 2.402, 7.977), (1.118, 2.402, 8.0), (1.147, 2.402, 8.029), (1.171, 2.402, 8.063), (1.188, 2.402, 8.1), (1.198, 2.402, 8.139), (0.6961, 2.402, 8.18), (0.9306, 2.402, 7.945), (0.6082, 2.402, 7.869), (0.6997, 2.402, 8.139), (0.7102, 2.402, 8.1), (0.7275, 2.402, 8.063), (0.751, 2.402, 8.029), (0.7799, 2.402, 8.0), (0.8133, 2.402, 7.977), (0.8504, 2.402, 7.96), (0.8899, 2.402, 7.949), (0.4265, 5.007, 8.235), (0.8875, 5.007, 8.696), (0.4294, 5.007, 8.287), (0.438, 5.007, 8.338), (0.4524, 5.007, 8.388), (0.4721, 5.007, 8.435), (0.4972, 5.007, 8.481), (0.5271, 5.007, 8.523), (0.5615, 5.007, 8.561), (0.6001, 5.007, 8.596), (0.6422, 5.007, 8.626), (0.6875, 5.007, 8.651), (0.7353, 5.007, 8.671), (0.7849, 5.007, 8.685), (0.8359, 5.007, 8.694), (0.9955, 5.007, 8.696), (1.456, 5.007, 8.235), (1.047, 5.007, 8.694), (1.098, 5.007, 8.685), (1.148, 5.007, 8.671), (1.195, 5.007, 8.651), (1.241, 5.007, 8.626), (1.283, 5.007, 8.596), (1.321, 5.007, 8.561), (1.356, 5.007, 8.523), (1.386, 5.007, 8.481), (1.411, 5.007, 8.435), (1.431, 5.007, 8.388), (1.445, 5.007, 8.338), (1.454, 5.007, 8.287), (0.8875, 4.544, 8.696), (0.4265, 4.544, 8.235), (0.6085, 4.544, 8.524), (0.8359, 4.544, 8.694), (0.7849, 4.544, 8.685), (0.7353, 4.544, 8.671), (0.6875, 4.544, 8.651), (0.6422, 4.544, 8.626), (0.6001, 4.544, 8.596), (0.5615, 4.544, 8.561), (0.5271, 4.544, 8.523), (0.4972, 4.544, 8.481), (0.4721, 4.544, 8.435), (0.4524, 4.544, 8.388), (0.438, 4.544, 8.338), (0.4294, 4.544, 8.287), (1.456, 4.544, 8.235), (0.9955, 4.544, 8.696), (1.285, 4.544, 8.528), (1.454, 4.544, 8.287), (1.445, 4.544, 8.338), (1.431, 4.544, 8.388), (1.411, 4.544, 8.435), (1.386, 4.544, 8.481), (1.356, 4.544, 8.523), (1.321, 4.544, 8.561), (1.283, 4.544, 8.596), (1.241, 4.544, 8.626), (1.195, 4.544, 8.651), (1.148, 4.544, 8.671), (1.098, 4.544, 8.685), (1.047, 4.544, 8.694), (0.8875, 1.955, 8.696), (0.4265, 1.955, 8.235), (0.8359, 1.955, 8.694), (0.7849, 1.955, 8.685), (0.7353, 1.955, 8.671), (0.6875, 1.955, 8.651), (0.6422, 1.955, 8.626), (0.6001, 1.955, 8.596), (0.5615, 1.955, 8.561), (0.5271, 1.955, 8.523), (0.4972, 1.955, 8.481), (0.4721, 1.955, 8.435), (0.4524, 1.955, 8.388), (0.438, 1.955, 8.338), (0.4294, 1.955, 8.287), (1.456, 1.955, 8.235), (0.9955, 1.955, 8.696), (1.454, 1.955, 8.287), (1.445, 1.955, 8.338), (1.431, 1.955, 8.388), (1.411, 1.955, 8.435), (1.386, 1.955, 8.481), (1.356, 1.955, 8.523), (1.321, 1.955, 8.561), (1.283, 1.955, 8.596), (1.241, 1.955, 8.626), (1.195, 1.955, 8.651), (1.148, 1.955, 8.671), (1.098, 1.955, 8.685), (1.047, 1.955, 8.694), (0.4265, 2.402, 8.235), (0.8875, 2.402, 8.696), (0.6085, 2.402, 8.524), (0.4294, 2.402, 8.287), (0.438, 2.402, 8.338), (0.4524, 2.402, 8.388), (0.4721, 2.402, 8.435), (0.4972, 2.402, 8.481), (0.5271, 2.402, 8.523), (0.5615, 2.402, 8.561), (0.6001, 2.402, 8.596), (0.6422, 2.402, 8.626), (0.6875, 2.402, 8.651), (0.7353, 2.402, 8.671), (0.7849, 2.402, 8.685), (0.8359, 2.402, 8.694), (0.9955, 2.402, 8.696), (1.456, 2.402, 8.235), (1.285, 2.402, 8.528), (1.047, 2.402, 8.694), (1.098, 2.402, 8.685), (1.148, 2.402, 8.671), (1.195, 2.402, 8.651), (1.241, 2.402, 8.626), (1.283, 2.402, 8.596), (1.321, 2.402, 8.561), (1.356, 2.402, 8.523), (1.386, 2.402, 8.481), (1.411, 2.402, 8.435), (1.431, 2.402, 8.388), (1.445, 2.402, 8.338), (1.454, 2.402, 8.287), (0.4265, 5.007, 4.608), (0.4265, 4.596, 4.196), (0.4265, 4.647, 4.394), (0.4265, 5.005, 4.562), (0.4265, 4.997, 4.516), (0.4265, 4.984, 4.472), (0.4265, 4.967, 4.429), (0.4265, 4.944, 4.389), (0.4265, 4.918, 4.351), (0.4265, 4.887, 4.317), (0.4265, 4.852, 4.286), (0.4265, 4.815, 4.26), (0.4265, 4.775, 4.237), (0.4265, 4.732, 4.22), (0.4265, 4.688, 4.207), (0.4265, 4.642, 4.199), (1.456, 4.596, 4.196), (1.456, 5.007, 4.608), (1.456, 4.728, 4.498), (1.456, 4.642, 4.199), (1.456, 4.688, 4.207), (1.456, 4.732, 4.22), (1.456, 4.775, 4.237), (1.456, 4.815, 4.26), (1.456, 4.852, 4.286), (1.456, 4.887, 4.317), (1.456, 4.918, 4.351), (1.456, 4.944, 4.389), (1.456, 4.967, 4.429), (1.456, 4.984, 4.472), (1.456, 4.997, 4.516), (1.456, 5.005, 4.562), (0.4265, 2.367, 4.196), (0.4265, 1.955, 4.608), (0.4265, 2.313, 4.4), (0.4265, 2.321, 4.199), (0.4265, 2.275, 4.207), (0.4265, 2.231, 4.22), (0.4265, 2.188, 4.237), (0.4265, 2.148, 4.26), (0.4265, 2.11, 4.286), (0.4265, 2.076, 4.317), (0.4265, 2.045, 4.351), (0.4265, 2.018, 4.389), (0.4265, 1.996, 4.429), (0.4265, 1.979, 4.472), (0.4265, 1.966, 4.516), (0.4265, 1.958, 4.562), (1.456, 1.955, 4.608), (1.456, 2.367, 4.196), (1.456, 2.229, 4.503), (1.456, 1.958, 4.562), (1.456, 1.966, 4.516), (1.456, 1.979, 4.472), (1.456, 1.996, 4.429), (1.456, 2.018, 4.389), (1.456, 2.045, 4.351), (1.456, 2.076, 4.317), (1.456, 2.11, 4.286), (1.456, 2.148, 4.26), (1.456, 2.188, 4.237), (1.456, 2.231, 4.22), (1.456, 2.275, 4.207), (1.456, 2.321, 4.199), (1.113, 3.499, 4.196), (1.113, 5.007, 7.697), (0.7698, 5.007, 7.697), (1.113, 1.955, 7.697), (0.7698, 1.955, 7.697), (1.113, 4.596, 4.196), (0.7698, 4.596, 4.196), (0.7698, 4.642, 4.199), (1.113, 4.642, 4.199), (0.7698, 4.688, 4.207), (1.113, 4.688, 4.207), (0.7698, 4.732, 4.22), (1.113, 4.732, 4.22), (0.7698, 4.775, 4.237), (1.113, 4.775, 4.237), (0.7698, 4.815, 4.26), (1.113, 4.815, 4.26), (0.7698, 4.852, 4.286), (1.113, 4.852, 4.286), (0.7698, 4.887, 4.317), (1.113, 4.887, 4.317), (0.7698, 4.918, 4.351), (1.113, 4.918, 4.351), (0.7698, 4.944, 4.389), (1.113, 4.944, 4.389), (0.7698, 4.967, 4.429), (1.113, 4.967, 4.429), (0.7698, 4.984, 4.472), (1.113, 4.984, 4.472), (0.7698, 4.997, 4.516), (1.113, 4.997, 4.516), (0.7698, 5.005, 4.562), (1.113, 5.005, 4.562), (0.7698, 5.007, 4.608), (1.113, 5.007, 4.608), (1.113, 1.955, 4.608), (0.7698, 1.955, 4.608), (0.7698, 1.958, 4.562), (1.113, 1.958, 4.562), (0.7698, 1.966, 4.516), (1.113, 1.966, 4.516), (0.7698, 1.979, 4.472), (1.113, 1.979, 4.472), (0.7698, 1.996, 4.429), (1.113, 1.996, 4.429), (0.7698, 2.018, 4.389), (1.113, 2.018, 4.389), (0.7698, 2.045, 4.351), (1.113, 2.045, 4.351), (0.7698, 2.076, 4.317), (1.113, 2.076, 4.317), (0.7698, 2.11, 4.286), (1.113, 2.11, 4.286), (0.7698, 2.148, 4.26), (1.113, 2.148, 4.26), (0.7698, 2.188, 4.237), (1.113, 2.188, 4.237), (0.7698, 2.231, 4.22), (1.113, 2.231, 4.22), (0.7698, 2.275, 4.207), (1.113, 2.275, 4.207), (0.7698, 2.321, 4.199), (1.113, 2.321, 4.199), (0.7698, 2.367, 4.196), (1.113, 2.367, 4.196), (0.4265, 3.27, 4.196), (1.456, 3.27, 4.196), (1.113, 3.27, 4.196), (0.4265, 3.681, 4.196), (1.456, 3.681, 4.196), (1.113, 3.681, 4.196), (0.9415, 5.007, 7.697), (0.9415, 1.955, 7.697), (0.9415, 4.596, 4.196), (0.9415, 4.642, 4.199), (0.9415, 4.688, 4.207), (0.9415, 4.732, 4.22), (0.9415, 4.775, 4.237), (0.9415, 4.815, 4.26), (0.9415, 4.852, 4.286), (0.9415, 4.887, 4.317), (0.9415, 4.918, 4.351), (0.9415, 4.944, 4.389), (0.9415, 4.967, 4.429), (0.9415, 4.984, 4.472), (0.9415, 4.997, 4.516), (0.9415, 5.005, 4.562), (0.9415, 5.007, 4.608), (0.9415, 1.955, 4.608), (0.9415, 1.958, 4.562), (0.9415, 1.966, 4.516), (0.9415, 1.979, 4.472), (0.9415, 1.996, 4.429), (0.9415, 2.018, 4.389), (0.9415, 2.045, 4.351), (0.9415, 2.076, 4.317), (0.9415, 2.11, 4.286), (0.9415, 2.148, 4.26), (0.9415, 2.188, 4.237), (0.9415, 2.231, 4.22), (0.9415, 2.275, 4.207), (0.9415, 2.321, 4.199), (0.9415, 2.367, 4.196), (0.6048, 4.596, 3.372), (0.4265, 4.596, 3.372), (0.4265, 3.681, 3.372), (0.4265, 3.27, 3.372), (0.4265, 3.499, 3.372), (0.6048, 3.499, 3.372), (0.9415, 4.596, 4.064), (0.4265, 2.367, 3.372), (0.6048, 2.367, 3.372), (0.9415, 2.367, 4.064), (1.113, 2.367, 4.064), (0.6048, 3.681, 3.372), (1.113, 3.681, 4.064), (1.113, 3.499, 4.064), (0.6048, 3.27, 3.372), (1.113, 3.27, 4.064), (1.113, 4.596, 4.064), (0.9415, 3.681, 4.064), (0.9415, 3.27, 4.064), (0.9415, 3.499, 4.064)], [], [(268, 270, 2, 9, 7), (399, 332, 3, 398), (366, 333, 6, 285), (5, 2, 1, 4), (29, 28, 38, 40, 8, 190, 192), (144, 146, 147, 148, 149, 150, 151, 152, 153, 154, 155, 156, 157, 158, 145, 159, 161, 162, 163, 164, 165, 166, 167, 168, 169, 170, 171, 172, 173, 160, 6, 333, 403, 334, 7), (145, 174, 191, 159), (18, 17, 27, 29, 192, 191, 174, 176), (284, 286, 5, 4, 3, 401), (5, 286, 285, 6, 8), (2, 5, 8, 9), (16, 50, 91, 60), (49, 39, 81, 90), (38, 28, 71, 80), (112, 70, 61, 100), (51, 50, 16, 18, 176, 175, 9), (40, 39, 49, 51, 9, 8), (13, 207, 236, 15), (367, 316, 12, 335), (8, 6, 160, 190), (0, 397, 300, 302, 10, 1), (11, 4, 1, 10), (123, 80, 71, 111), (13, 336, 404, 335, 12, 221, 223, 224, 225, 226, 227, 228, 229, 230, 231, 232, 233, 234, 235, 222, 206, 208, 209, 210, 211, 212, 213, 214, 215, 216, 217, 218, 219, 220, 207), (206, 222, 252, 237), (100, 102, 238, 237, 252, 254, 113, 112), (0, 1, 2, 270, 269, 400), (318, 317, 398, 3, 4, 11), (11, 14, 12, 316, 318), (10, 15, 14, 11), (111, 113, 254, 253, 14, 124, 123), (122, 124, 14, 15, 135, 134), (101, 60, 91, 133), (133, 135, 15, 236, 238, 102, 101), (134, 90, 81, 122), (16, 19, 18), (19, 20, 18), (20, 21, 18), (21, 22, 18), (22, 23, 18), (23, 24, 18), (24, 25, 18), (25, 26, 18), (26, 17, 18), (27, 30, 29), (30, 31, 29), (31, 32, 29), (32, 33, 29), (33, 34, 29), (34, 35, 29), (35, 36, 29), (36, 37, 29), (37, 28, 29), (38, 41, 40), (41, 42, 40), (42, 43, 40), (43, 44, 40), (44, 45, 40), (45, 46, 40), (46, 47, 40), (47, 48, 40), (48, 39, 40), (49, 52, 51), (52, 53, 51), (53, 54, 51), (54, 55, 51), (55, 56, 51), (56, 57, 51), (57, 58, 51), (58, 59, 51), (59, 50, 51), (100, 103, 102), (103, 104, 102), (104, 105, 102), (105, 106, 102), (106, 107, 102), (107, 108, 102), (108, 109, 102), (109, 110, 102), (110, 101, 102), (111, 114, 113), (114, 115, 113), (115, 116, 113), (116, 117, 113), (117, 118, 113), (118, 119, 113), (119, 120, 113), (120, 121, 113), (121, 112, 113), (122, 125, 124), (125, 126, 124), (126, 127, 124), (127, 128, 124), (128, 129, 124), (129, 130, 124), (130, 131, 124), (131, 132, 124), (132, 123, 124), (133, 136, 135), (136, 137, 135), (137, 138, 135), (138, 139, 135), (139, 140, 135), (140, 141, 135), (141, 142, 135), (142, 143, 135), (143, 134, 135), (49, 90, 92, 52), (52, 92, 93, 53), (53, 93, 94, 54), (54, 94, 95, 55), (55, 95, 96, 56), (56, 96, 97, 57), (57, 97, 98, 58), (58, 98, 99, 59), (59, 99, 91, 50), (61, 17, 26, 69), (69, 26, 25, 68), (68, 25, 24, 67), (67, 24, 23, 66), (66, 23, 22, 65), (65, 22, 21, 64), (64, 21, 20, 63), (63, 20, 19, 62), (62, 19, 16, 60), (71, 28, 37, 79), (79, 37, 36, 78), (78, 36, 35, 77), (77, 35, 34, 76), (76, 34, 33, 75), (75, 33, 32, 74), (74, 32, 31, 73), (73, 31, 30, 72), (72, 30, 27, 70), (38, 80, 82, 41), (41, 82, 83, 42), (42, 83, 84, 43), (43, 84, 85, 44), (44, 85, 86, 45), (45, 86, 87, 46), (46, 87, 88, 47), (47, 88, 89, 48), (48, 89, 81, 39), (133, 91, 99, 136), (136, 99, 98, 137), (137, 98, 97, 138), (138, 97, 96, 139), (139, 96, 95, 140), (140, 95, 94, 141), (141, 94, 93, 142), (142, 93, 92, 143), (143, 92, 90, 134), (60, 101, 110, 62), (62, 110, 109, 63), (63, 109, 108, 64), (64, 108, 107, 65), (65, 107, 106, 66), (66, 106, 105, 67), (67, 105, 104, 68), (68, 104, 103, 69), (69, 103, 100, 61), (70, 112, 121, 72), (72, 121, 120, 73), (73, 120, 119, 74), (74, 119, 118, 75), (75, 118, 117, 76), (76, 117, 116, 77), (77, 116, 115, 78), (78, 115, 114, 79), (79, 114, 111, 71), (122, 81, 89, 125), (125, 89, 88, 126), (126, 88, 87, 127), (127, 87, 86, 128), (128, 86, 85, 129), (129, 85, 84, 130), (130, 84, 83, 131), (131, 83, 82, 132), (132, 82, 80, 123), (27, 17, 61, 70), (302, 301, 13, 15, 10), (14, 253, 221, 12), (174, 177, 176), (177, 178, 176), (178, 179, 176), (179, 180, 176), (180, 181, 176), (181, 182, 176), (182, 183, 176), (183, 184, 176), (184, 185, 176), (185, 186, 176), (186, 187, 176), (187, 188, 176), (188, 189, 176), (189, 175, 176), (190, 193, 192), (193, 194, 192), (194, 195, 192), (195, 196, 192), (196, 197, 192), (197, 198, 192), (198, 199, 192), (199, 200, 192), (200, 201, 192), (201, 202, 192), (202, 203, 192), (203, 204, 192), (204, 205, 192), (205, 191, 192), (236, 239, 238), (239, 240, 238), (240, 241, 238), (241, 242, 238), (242, 243, 238), (243, 244, 238), (244, 245, 238), (245, 246, 238), (246, 247, 238), (247, 248, 238), (248, 249, 238), (249, 250, 238), (250, 251, 238), (251, 237, 238), (252, 255, 254), (255, 256, 254), (256, 257, 254), (257, 258, 254), (258, 259, 254), (259, 260, 254), (260, 261, 254), (261, 262, 254), (262, 263, 254), (263, 264, 254), (264, 265, 254), (265, 266, 254), (266, 267, 254), (267, 253, 254), (174, 145, 158, 177), (177, 158, 157, 178), (178, 157, 156, 179), (179, 156, 155, 180), (180, 155, 154, 181), (181, 154, 153, 182), (182, 153, 152, 183), (183, 152, 151, 184), (184, 151, 150, 185), (185, 150, 149, 186), (186, 149, 148, 187), (187, 148, 147, 188), (188, 147, 146, 189), (189, 146, 144, 175), (190, 160, 173, 193), (193, 173, 172, 194), (194, 172, 171, 195), (195, 171, 170, 196), (196, 170, 169, 197), (197, 169, 168, 198), (198, 168, 167, 199), (199, 167, 166, 200), (200, 166, 165, 201), (201, 165, 164, 202), (202, 164, 163, 203), (203, 163, 162, 204), (204, 162, 161, 205), (205, 161, 159, 191), (236, 207, 220, 239), (239, 220, 219, 240), (240, 219, 218, 241), (241, 218, 217, 242), (242, 217, 216, 243), (243, 216, 215, 244), (244, 215, 214, 245), (245, 214, 213, 246), (246, 213, 212, 247), (247, 212, 211, 248), (248, 211, 210, 249), (249, 210, 209, 250), (250, 209, 208, 251), (251, 208, 206, 237), (252, 222, 235, 255), (255, 235, 234, 256), (256, 234, 233, 257), (257, 233, 232, 258), (258, 232, 231, 259), (259, 231, 230, 260), (260, 230, 229, 261), (261, 229, 228, 262), (262, 228, 227, 263), (263, 227, 226, 264), (264, 226, 225, 265), (265, 225, 224, 266), (266, 224, 223, 267), (267, 223, 221, 253), (7, 9, 175, 144), (268, 271, 270), (271, 272, 270), (272, 273, 270), (273, 274, 270), (274, 275, 270), (275, 276, 270), (276, 277, 270), (277, 278, 270), (278, 279, 270), (279, 280, 270), (280, 281, 270), (281, 282, 270), (282, 283, 270), (283, 269, 270), (284, 287, 286), (287, 288, 286), (288, 289, 286), (289, 290, 286), (290, 291, 286), (291, 292, 286), (292, 293, 286), (293, 294, 286), (294, 295, 286), (295, 296, 286), (296, 297, 286), (297, 298, 286), (298, 299, 286), (299, 285, 286), (300, 303, 302), (303, 304, 302), (304, 305, 302), (305, 306, 302), (306, 307, 302), (307, 308, 302), (308, 309, 302), (309, 310, 302), (310, 311, 302), (311, 312, 302), (312, 313, 302), (313, 314, 302), (314, 315, 302), (315, 301, 302), (316, 319, 318), (319, 320, 318), (320, 321, 318), (321, 322, 318), (322, 323, 318), (323, 324, 318), (324, 325, 318), (325, 326, 318), (326, 327, 318), (327, 328, 318), (328, 329, 318), (329, 330, 318), (330, 331, 318), (331, 317, 318), (338, 269, 283, 339), (339, 283, 282, 341), (341, 282, 281, 343), (343, 281, 280, 345), (345, 280, 279, 347), (347, 279, 278, 349), (349, 278, 277, 351), (351, 277, 276, 353), (353, 276, 275, 355), (355, 275, 274, 357), (357, 274, 273, 359), (359, 273, 272, 361), (361, 272, 271, 363), (363, 271, 268, 365), (368, 301, 315, 369), (369, 315, 314, 371), (371, 314, 313, 373), (373, 313, 312, 375), (375, 312, 311, 377), (377, 311, 310, 379), (379, 310, 309, 381), (381, 309, 308, 383), (383, 308, 307, 385), (385, 307, 306, 387), (387, 306, 305, 389), (389, 305, 304, 391), (391, 304, 303, 393), (393, 303, 300, 395), (402, 401, 3, 332), (397, 0, 439, 438), (331, 394, 396, 317), (433, 393, 395, 434), (330, 392, 394, 331), (432, 391, 393, 433), (329, 390, 392, 330), (431, 389, 391, 432), (328, 388, 390, 329), (430, 387, 389, 431), (327, 386, 388, 328), (429, 385, 387, 430), (326, 384, 386, 327), (428, 383, 385, 429), (325, 382, 384, 326), (427, 381, 383, 428), (324, 380, 382, 325), (426, 379, 381, 427), (323, 378, 380, 324), (425, 377, 379, 426), (322, 376, 378, 323), (424, 375, 377, 425), (321, 374, 376, 322), (423, 373, 375, 424), (320, 372, 374, 321), (422, 371, 373, 423), (319, 370, 372, 320), (421, 369, 371, 422), (316, 367, 370, 319), (420, 368, 369, 421), (299, 364, 366, 285), (418, 363, 365, 419), (298, 362, 364, 299), (417, 361, 363, 418), (297, 360, 362, 298), (416, 359, 361, 417), (296, 358, 360, 297), (415, 357, 359, 416), (295, 356, 358, 296), (414, 355, 357, 415), (294, 354, 356, 295), (413, 353, 355, 414), (293, 352, 354, 294), (412, 351, 353, 413), (292, 350, 352, 293), (411, 349, 351, 412), (291, 348, 350, 292), (410, 347, 349, 411), (290, 346, 348, 291), (409, 345, 347, 410), (289, 344, 346, 290), (408, 343, 345, 409), (288, 342, 344, 289), (407, 341, 343, 408), (287, 340, 342, 288), (406, 339, 341, 407), (284, 337, 340, 287), (405, 338, 339, 406), (301, 368, 336, 13), (420, 367, 335, 404), (268, 7, 334, 365), (419, 403, 333, 366), (402, 332, 448, 447), (332, 399, 450, 448), (338, 405, 441, 435), (396, 399, 398, 317), (337, 402, 447, 451), (396, 434, 444, 445), (337, 284, 401, 402), (365, 334, 403, 419), (368, 420, 404, 336), (337, 405, 406, 340), (340, 406, 407, 342), (342, 407, 408, 344), (344, 408, 409, 346), (346, 409, 410, 348), (348, 410, 411, 350), (350, 411, 412, 352), (352, 412, 413, 354), (354, 413, 414, 356), (356, 414, 415, 358), (358, 415, 416, 360), (360, 416, 417, 362), (362, 417, 418, 364), (364, 418, 419, 366), (367, 420, 421, 370), (370, 421, 422, 372), (372, 422, 423, 374), (374, 423, 424, 376), (376, 424, 425, 378), (378, 425, 426, 380), (380, 426, 427, 382), (382, 427, 428, 384), (384, 428, 429, 386), (386, 429, 430, 388), (388, 430, 431, 390), (390, 431, 432, 392), (392, 432, 433, 394), (394, 433, 434, 396), (395, 300, 442, 443), (300, 397, 438, 442), (437, 446, 440, 439), (438, 439, 440, 449), (435, 441, 452, 446), (442, 438, 449, 443), (440, 446, 452, 454), (436, 435, 446, 437), (443, 449, 453, 444), (449, 440, 454, 453), (434, 395, 443, 444), (0, 400, 437, 439), (399, 396, 445, 450), (405, 337, 451, 441), (269, 338, 435, 436), (400, 269, 436, 437), (452, 441, 451, 447), (444, 453, 450, 445), (453, 454, 448, 450), (454, 452, 447, 448)])
_uv = me_cube_020.uv_layers.new(name='UVMap')
_uv.uv.foreach_set('vector', [0.375, 0.25, 0.5697, 0.25, 0.625, 0.25, 0.625, 0.25, 0.375, 0.25, 0.2917, 0.7047, 0.2917, 0.75, 0.375, 0.75, 0.375, 0.7047, 0.375, 0.4167, 0.375, 0.4167, 0.375, 0.5, 0.375, 0.5, 0.625, 0.5, 0.875, 0.5, 0.875, 0.75, 0.625, 0.75, 0.637, 0.5, 0.6599, 0.5, 0.6599, 0.5, 0.6369, 0.5, 0.625, 0.5, 0.625, 0.5, 0.637, 0.5, 0.375, 0.25, 0.375, 0.2502, 0.375, 0.2509, 0.375, 0.2521, 0.375, 0.2537, 0.375, 0.2557, 0.375, 0.2581, 0.375, 0.2609, 0.375, 0.2921, 0.375, 0.3024, 0.375, 0.3133, 0.375, 0.3249, 0.375, 0.337, 0.375, 0.3494, 0.375, 0.3619, 0.375, 0.3881, 0.375, 0.4006, 0.375, 0.413, 0.375, 0.4251, 0.375, 0.4367, 0.375, 0.4476, 0.375, 0.4579, 0.375, 0.4891, 0.375, 0.4919, 0.375, 0.4943, 0.375, 0.4963, 0.375, 0.4979, 0.375, 0.4991, 0.375, 0.4998, 0.375, 0.5, 0.375, 0.5, 0.375, 0.4167, 0.375, 0.375, 0.375, 0.3333, 0.375, 0.25, 0.375, 0.3619, 0.625, 0.3619, 0.625, 0.3881, 0.375, 0.3881, 0.8624, 0.5, 0.7566, 0.5, 0.7434, 0.5, 0.637, 0.5, 0.637, 0.5, 0.7369, 0.5, 0.7631, 0.5, 0.8624, 0.5, 0.375, 0.5682, 0.5259, 0.5, 0.625, 0.5, 0.625, 0.75, 0.375, 0.75, 0.375, 0.7045, 0.625, 0.5, 0.5259, 0.5, 0.375, 0.5, 0.375, 0.5, 0.625, 0.5, 0.875, 0.5, 0.625, 0.5, 0.625, 0.5, 0.875, 0.5, 0.8401, 0.5, 0.8401, 0.5, 0.8401, 0.5, 0.8401, 0.5, 0.7566, 0.5, 0.7434, 0.5, 0.7434, 0.5, 0.7566, 0.5, 0.6599, 0.5, 0.6599, 0.5, 0.6599, 0.5, 0.6599, 0.5, 0.7434, 0.5, 0.7434, 0.5, 0.7566, 0.5, 0.7566, 0.5, 0.8624, 0.5, 0.8401, 0.5, 0.8401, 0.5, 0.8624, 0.5, 0.8624, 0.5, 0.875, 0.5, 0.875, 0.5, 0.6369, 0.5, 0.7434, 0.5, 0.7566, 0.5, 0.8624, 0.5, 0.875, 0.5, 0.625, 0.5, 0.375, 0.25, 0.375, 0.25, 0.625, 0.25, 0.625, 0.25, 0.375, 0.4167, 0.375, 0.5, 0.375, 0.5, 0.375, 0.4167, 0.625, 0.5, 0.375, 0.5, 0.375, 0.5, 0.625, 0.5, 0.375, 0.0, 0.375, 0.04527, 0.375, 0.1811, 0.5751, 0.25, 0.625, 0.25, 0.625, 0.0, 0.625, 0.5, 0.625, 0.75, 0.875, 0.75, 0.875, 0.5, 0.6599, 0.5, 0.6599, 0.5, 0.6599, 0.5, 0.6599, 0.5, 0.375, 0.25, 0.375, 0.3333, 0.375, 0.375, 0.375, 0.4167, 0.375, 0.5, 0.375, 0.5, 0.375, 0.4998, 0.375, 0.4991, 0.375, 0.4979, 0.375, 0.4963, 0.375, 0.4943, 0.375, 0.4919, 0.375, 0.4891, 0.375, 0.4579, 0.375, 0.4476, 0.375, 0.4367, 0.375, 0.4251, 0.375, 0.413, 0.375, 0.4006, 0.375, 0.3881, 0.375, 0.3619, 0.375, 0.3494, 0.375, 0.337, 0.375, 0.3249, 0.375, 0.3133, 0.375, 0.3024, 0.375, 0.2921, 0.375, 0.2609, 0.375, 0.2581, 0.375, 0.2557, 0.375, 0.2537, 0.375, 0.2521, 0.375, 0.2509, 0.375, 0.2502, 0.375, 0.25, 0.375, 0.3619, 0.375, 0.3881, 0.625, 0.3881, 0.625, 0.3619, 0.7566, 0.5, 0.8624, 0.5, 0.8624, 0.5, 0.7631, 0.5, 0.7369, 0.5, 0.637, 0.5, 0.637, 0.5, 0.7434, 0.5, 0.375, 0.0, 0.625, 0.0, 0.625, 0.25, 0.5697, 0.25, 0.375, 0.1818, 0.375, 0.04546, 0.5283, 0.5, 0.375, 0.5689, 0.375, 0.7047, 0.375, 0.75, 0.625, 0.75, 0.625, 0.5, 0.625, 0.5, 0.625, 0.5, 0.375, 0.5, 0.375, 0.5, 0.5283, 0.5, 0.875, 0.5, 0.875, 0.5, 0.625, 0.5, 0.625, 0.5, 0.6599, 0.5, 0.637, 0.5, 0.637, 0.5, 0.625, 0.5, 0.625, 0.5, 0.6369, 0.5, 0.6599, 0.5, 0.7434, 0.5, 0.6369, 0.5, 0.625, 0.5, 0.875, 0.5, 0.8624, 0.5, 0.7566, 0.5, 0.8401, 0.5, 0.8401, 0.5, 0.8401, 0.5, 0.8401, 0.5, 0.8401, 0.5, 0.8624, 0.5, 0.875, 0.5, 0.875, 0.5, 0.8624, 0.5, 0.8624, 0.5, 0.8401, 0.5, 0.7566, 0.5, 0.7566, 0.5, 0.7434, 0.5, 0.7434, 0.5, 0.8401, 0.5, 0.8401, 0.5, 0.8624, 0.5, 0.8401, 0.5, 0.8401, 0.5, 0.8624, 0.5, 0.8401, 0.5, 0.8401, 0.5, 0.8624, 0.5, 0.8401, 0.5, 0.8401, 0.5, 0.8624, 0.5, 0.8401, 0.5, 0.8401, 0.5, 0.8624, 0.5, 0.8401, 0.5, 0.8401, 0.5, 0.8624, 0.5, 0.8401, 0.5, 0.8401, 0.5, 0.8624, 0.5, 0.8401, 0.5, 0.8401, 0.5, 0.8624, 0.5, 0.8401, 0.5, 0.8401, 0.5, 0.8624, 0.5, 0.7434, 0.5, 0.7289, 0.5, 0.637, 0.5, 0.7289, 0.5, 0.7149, 0.5, 0.637, 0.5, 0.7149, 0.5, 0.7017, 0.5, 0.637, 0.5, 0.7017, 0.5, 0.6898, 0.5, 0.637, 0.5, 0.6898, 0.5, 0.6795, 0.5, 0.637, 0.5, 0.6795, 0.5, 0.6711, 0.5, 0.637, 0.5, 0.6711, 0.5, 0.665, 0.5, 0.637, 0.5, 0.665, 0.5, 0.6612, 0.5, 0.637, 0.5, 0.6612, 0.5, 0.6599, 0.5, 0.637, 0.5, 0.6599, 0.5, 0.6599, 0.5, 0.6369, 0.5, 0.6599, 0.5, 0.6599, 0.5, 0.6369, 0.5, 0.6599, 0.5, 0.6599, 0.5, 0.6369, 0.5, 0.6599, 0.5, 0.6599, 0.5, 0.6369, 0.5, 0.6599, 0.5, 0.6599, 0.5, 0.6369, 0.5, 0.6599, 0.5, 0.6599, 0.5, 0.6369, 0.5, 0.6599, 0.5, 0.6599, 0.5, 0.6369, 0.5, 0.6599, 0.5, 0.6599, 0.5, 0.6369, 0.5, 0.6599, 0.5, 0.6599, 0.5, 0.6369, 0.5, 0.7566, 0.5, 0.7711, 0.5, 0.8624, 0.5, 0.7711, 0.5, 0.7851, 0.5, 0.8624, 0.5, 0.7851, 0.5, 0.7983, 0.5, 0.8624, 0.5, 0.7983, 0.5, 0.8102, 0.5, 0.8624, 0.5, 0.8102, 0.5, 0.8205, 0.5, 0.8624, 0.5, 0.8205, 0.5, 0.8289, 0.5, 0.8624, 0.5, 0.8289, 0.5, 0.835, 0.5, 0.8624, 0.5, 0.835, 0.5, 0.8388, 0.5, 0.8624, 0.5, 0.8388, 0.5, 0.8401, 0.5, 0.8624, 0.5, 0.7566, 0.5, 0.7711, 0.5, 0.8624, 0.5, 0.7711, 0.5, 0.7851, 0.5, 0.8624, 0.5, 0.7851, 0.5, 0.7983, 0.5, 0.8624, 0.5, 0.7983, 0.5, 0.8102, 0.5, 0.8624, 0.5, 0.8102, 0.5, 0.8205, 0.5, 0.8624, 0.5, 0.8205, 0.5, 0.8289, 0.5, 0.8624, 0.5, 0.8289, 0.5, 0.835, 0.5, 0.8624, 0.5, 0.835, 0.5, 0.8388, 0.5, 0.8624, 0.5, 0.8388, 0.5, 0.8401, 0.5, 0.8624, 0.5, 0.6599, 0.5, 0.6599, 0.5, 0.637, 0.5, 0.6599, 0.5, 0.6599, 0.5, 0.637, 0.5, 0.6599, 0.5, 0.6599, 0.5, 0.637, 0.5, 0.6599, 0.5, 0.6599, 0.5, 0.637, 0.5, 0.6599, 0.5, 0.6599, 0.5, 0.637, 0.5, 0.6599, 0.5, 0.6599, 0.5, 0.637, 0.5, 0.6599, 0.5, 0.6599, 0.5, 0.637, 0.5, 0.6599, 0.5, 0.6599, 0.5, 0.637, 0.5, 0.6599, 0.5, 0.6599, 0.5, 0.637, 0.5, 0.7434, 0.5, 0.7289, 0.5, 0.6369, 0.5, 0.7289, 0.5, 0.7149, 0.5, 0.6369, 0.5, 0.7149, 0.5, 0.7017, 0.5, 0.6369, 0.5, 0.7017, 0.5, 0.6898, 0.5, 0.6369, 0.5, 0.6898, 0.5, 0.6795, 0.5, 0.6369, 0.5, 0.6795, 0.5, 0.6711, 0.5, 0.6369, 0.5, 0.6711, 0.5, 0.665, 0.5, 0.6369, 0.5, 0.665, 0.5, 0.6612, 0.5, 0.6369, 0.5, 0.6612, 0.5, 0.6599, 0.5, 0.6369, 0.5, 0.8401, 0.5, 0.8401, 0.5, 0.8624, 0.5, 0.8401, 0.5, 0.8401, 0.5, 0.8624, 0.5, 0.8401, 0.5, 0.8401, 0.5, 0.8624, 0.5, 0.8401, 0.5, 0.8401, 0.5, 0.8624, 0.5, 0.8401, 0.5, 0.8401, 0.5, 0.8624, 0.5, 0.8401, 0.5, 0.8401, 0.5, 0.8624, 0.5, 0.8401, 0.5, 0.8401, 0.5, 0.8624, 0.5, 0.8401, 0.5, 0.8401, 0.5, 0.8624, 0.5, 0.8401, 0.5, 0.8401, 0.5, 0.8624, 0.5, 0.7566, 0.5, 0.7566, 0.5, 0.7711, 0.5, 0.7711, 0.5, 0.7711, 0.5, 0.7711, 0.5, 0.7851, 0.5, 0.7851, 0.5, 0.7851, 0.5, 0.7851, 0.5, 0.7983, 0.5, 0.7983, 0.5, 0.7983, 0.5, 0.7983, 0.5, 0.8102, 0.5, 0.8102, 0.5, 0.8102, 0.5, 0.8102, 0.5, 0.8401, 0.5, 0.8401, 0.5, 0.8401, 0.5, 0.8401, 0.5, 0.8401, 0.5, 0.8401, 0.5, 0.8401, 0.5, 0.8401, 0.5, 0.8401, 0.5, 0.8401, 0.5, 0.8401, 0.5, 0.8401, 0.5, 0.8401, 0.5, 0.8401, 0.5, 0.8401, 0.5, 0.8401, 0.5, 0.8401, 0.5, 0.8401, 0.5, 0.7566, 0.5, 0.7566, 0.5, 0.7711, 0.5, 0.7711, 0.5, 0.7711, 0.5, 0.7711, 0.5, 0.7851, 0.5, 0.7851, 0.5, 0.7851, 0.5, 0.7851, 0.5, 0.7983, 0.5, 0.7983, 0.5, 0.7983, 0.5, 0.7983, 0.5, 0.8102, 0.5, 0.8102, 0.5, 0.8102, 0.5, 0.8102, 0.5, 0.8401, 0.5, 0.8401, 0.5, 0.8401, 0.5, 0.8401, 0.5, 0.8401, 0.5, 0.8401, 0.5, 0.8401, 0.5, 0.8401, 0.5, 0.8401, 0.5, 0.8401, 0.5, 0.8401, 0.5, 0.8401, 0.5, 0.8401, 0.5, 0.8401, 0.5, 0.8401, 0.5, 0.8401, 0.5, 0.8401, 0.5, 0.8401, 0.5, 0.6599, 0.5, 0.6599, 0.5, 0.6599, 0.5, 0.6599, 0.5, 0.6599, 0.5, 0.6599, 0.5, 0.6599, 0.5, 0.6599, 0.5, 0.6599, 0.5, 0.6599, 0.5, 0.6599, 0.5, 0.6599, 0.5, 0.6599, 0.5, 0.6599, 0.5, 0.6599, 0.5, 0.6599, 0.5, 0.6599, 0.5, 0.6599, 0.5, 0.6898, 0.5, 0.6898, 0.5, 0.6898, 0.5, 0.6898, 0.5, 0.7017, 0.5, 0.7017, 0.5, 0.7017, 0.5, 0.7017, 0.5, 0.7149, 0.5, 0.7149, 0.5, 0.7149, 0.5, 0.7149, 0.5, 0.7289, 0.5, 0.7289, 0.5, 0.7289, 0.5, 0.7289, 0.5, 0.7434, 0.5, 0.7434, 0.5, 0.6599, 0.5, 0.6599, 0.5, 0.6599, 0.5, 0.6599, 0.5, 0.6599, 0.5, 0.6599, 0.5, 0.6599, 0.5, 0.6599, 0.5, 0.6599, 0.5, 0.6599, 0.5, 0.6599, 0.5, 0.6599, 0.5, 0.6599, 0.5, 0.6599, 0.5, 0.6599, 0.5, 0.6599, 0.5, 0.6599, 0.5, 0.6599, 0.5, 0.6898, 0.5, 0.6898, 0.5, 0.6898, 0.5, 0.6898, 0.5, 0.7017, 0.5, 0.7017, 0.5, 0.7017, 0.5, 0.7017, 0.5, 0.7149, 0.5, 0.7149, 0.5, 0.7149, 0.5, 0.7149, 0.5, 0.7289, 0.5, 0.7289, 0.5, 0.7289, 0.5, 0.7289, 0.5, 0.7434, 0.5, 0.7434, 0.5, 0.8401, 0.5, 0.8401, 0.5, 0.8401, 0.5, 0.8401, 0.5, 0.8401, 0.5, 0.8401, 0.5, 0.8401, 0.5, 0.8401, 0.5, 0.8401, 0.5, 0.8401, 0.5, 0.8401, 0.5, 0.8401, 0.5, 0.8401, 0.5, 0.8401, 0.5, 0.8401, 0.5, 0.8401, 0.5, 0.8401, 0.5, 0.8401, 0.5, 0.8102, 0.5, 0.8102, 0.5, 0.8102, 0.5, 0.8102, 0.5, 0.7983, 0.5, 0.7983, 0.5, 0.7983, 0.5, 0.7983, 0.5, 0.7851, 0.5, 0.7851, 0.5, 0.7851, 0.5, 0.7851, 0.5, 0.7711, 0.5, 0.7711, 0.5, 0.7711, 0.5, 0.7711, 0.5, 0.7566, 0.5, 0.7566, 0.5, 0.8401, 0.5, 0.8401, 0.5, 0.8401, 0.5, 0.8401, 0.5, 0.8401, 0.5, 0.8401, 0.5, 0.8401, 0.5, 0.8401, 0.5, 0.8401, 0.5, 0.8401, 0.5, 0.8401, 0.5, 0.8401, 0.5, 0.8401, 0.5, 0.8401, 0.5, 0.8401, 0.5, 0.8401, 0.5, 0.8401, 0.5, 0.8401, 0.5, 0.8102, 0.5, 0.8102, 0.5, 0.8102, 0.5, 0.8102, 0.5, 0.7983, 0.5, 0.7983, 0.5, 0.7983, 0.5, 0.7983, 0.5, 0.7851, 0.5, 0.7851, 0.5, 0.7851, 0.5, 0.7851, 0.5, 0.7711, 0.5, 0.7711, 0.5, 0.7711, 0.5, 0.7711, 0.5, 0.7566, 0.5, 0.7566, 0.5, 0.7434, 0.5, 0.7434, 0.5, 0.7289, 0.5, 0.7289, 0.5, 0.7289, 0.5, 0.7289, 0.5, 0.7149, 0.5, 0.7149, 0.5, 0.7149, 0.5, 0.7149, 0.5, 0.7017, 0.5, 0.7017, 0.5, 0.7017, 0.5, 0.7017, 0.5, 0.6898, 0.5, 0.6898, 0.5, 0.6898, 0.5, 0.6898, 0.5, 0.6599, 0.5, 0.6599, 0.5, 0.6599, 0.5, 0.6599, 0.5, 0.6599, 0.5, 0.6599, 0.5, 0.6599, 0.5, 0.6599, 0.5, 0.6599, 0.5, 0.6599, 0.5, 0.6599, 0.5, 0.6599, 0.5, 0.6599, 0.5, 0.6599, 0.5, 0.6599, 0.5, 0.6599, 0.5, 0.6599, 0.5, 0.6599, 0.5, 0.7434, 0.5, 0.7434, 0.5, 0.7289, 0.5, 0.7289, 0.5, 0.7289, 0.5, 0.7289, 0.5, 0.7149, 0.5, 0.7149, 0.5, 0.7149, 0.5, 0.7149, 0.5, 0.7017, 0.5, 0.7017, 0.5, 0.7017, 0.5, 0.7017, 0.5, 0.6898, 0.5, 0.6898, 0.5, 0.6898, 0.5, 0.6898, 0.5, 0.6599, 0.5, 0.6599, 0.5, 0.6599, 0.5, 0.6599, 0.5, 0.6599, 0.5, 0.6599, 0.5, 0.6599, 0.5, 0.6599, 0.5, 0.6599, 0.5, 0.6599, 0.5, 0.6599, 0.5, 0.6599, 0.5, 0.6599, 0.5, 0.6599, 0.5, 0.6599, 0.5, 0.6599, 0.5, 0.6599, 0.5, 0.6599, 0.5, 0.7434, 0.5, 0.7566, 0.5, 0.7566, 0.5, 0.7434, 0.5, 0.5751, 0.25, 0.375, 0.25, 0.375, 0.25, 0.625, 0.25, 0.625, 0.25, 0.625, 0.5, 0.625, 0.5, 0.375, 0.5, 0.375, 0.5, 0.625, 0.25, 0.625, 0.25, 0.625, 0.25, 0.625, 0.25, 0.625, 0.25, 0.625, 0.25, 0.625, 0.25, 0.625, 0.25, 0.625, 0.25, 0.625, 0.25, 0.625, 0.25, 0.625, 0.25, 0.625, 0.25, 0.625, 0.25, 0.625, 0.25, 0.625, 0.25, 0.625, 0.25, 0.625, 0.25, 0.625, 0.25, 0.625, 0.25, 0.625, 0.25, 0.625, 0.25, 0.625, 0.25, 0.625, 0.25, 0.625, 0.25, 0.625, 0.25, 0.625, 0.25, 0.625, 0.25, 0.625, 0.25, 0.625, 0.25, 0.625, 0.25, 0.625, 0.25, 0.625, 0.25, 0.625, 0.25, 0.625, 0.25, 0.625, 0.25, 0.625, 0.25, 0.625, 0.25, 0.625, 0.25, 0.625, 0.25, 0.625, 0.25, 0.625, 0.25, 0.625, 0.5, 0.625, 0.5, 0.625, 0.5, 0.625, 0.5, 0.625, 0.5, 0.625, 0.5, 0.625, 0.5, 0.625, 0.5, 0.625, 0.5, 0.625, 0.5, 0.625, 0.5, 0.625, 0.5, 0.625, 0.5, 0.625, 0.5, 0.625, 0.5, 0.625, 0.5, 0.625, 0.5, 0.625, 0.5, 0.625, 0.5, 0.625, 0.5, 0.625, 0.5, 0.625, 0.5, 0.625, 0.5, 0.625, 0.5, 0.625, 0.5, 0.625, 0.5, 0.625, 0.5, 0.625, 0.5, 0.625, 0.5, 0.625, 0.5, 0.625, 0.5, 0.625, 0.5, 0.625, 0.5, 0.625, 0.5, 0.625, 0.5, 0.625, 0.5, 0.625, 0.5, 0.625, 0.5, 0.625, 0.5, 0.625, 0.5, 0.625, 0.5, 0.625, 0.5, 0.625, 0.25, 0.625, 0.25, 0.625, 0.25, 0.625, 0.25, 0.625, 0.25, 0.625, 0.25, 0.625, 0.25, 0.625, 0.25, 0.625, 0.25, 0.625, 0.25, 0.625, 0.25, 0.625, 0.25, 0.625, 0.25, 0.625, 0.25, 0.625, 0.25, 0.625, 0.25, 0.625, 0.25, 0.625, 0.25, 0.625, 0.25, 0.625, 0.25, 0.625, 0.25, 0.625, 0.25, 0.625, 0.25, 0.625, 0.25, 0.625, 0.25, 0.625, 0.25, 0.625, 0.25, 0.625, 0.25, 0.625, 0.25, 0.625, 0.25, 0.625, 0.25, 0.625, 0.25, 0.625, 0.25, 0.625, 0.25, 0.625, 0.25, 0.625, 0.25, 0.625, 0.25, 0.625, 0.25, 0.625, 0.25, 0.625, 0.25, 0.625, 0.25, 0.625, 0.25, 0.637, 0.5, 0.6625, 0.5, 0.637, 0.5, 0.6625, 0.5, 0.6564, 0.5, 0.637, 0.5, 0.6564, 0.5, 0.6507, 0.5, 0.637, 0.5, 0.6507, 0.5, 0.6455, 0.5, 0.637, 0.5, 0.6455, 0.5, 0.6409, 0.5, 0.637, 0.5, 0.6409, 0.5, 0.6371, 0.5, 0.637, 0.5, 0.6371, 0.5, 0.6345, 0.5, 0.637, 0.5, 0.6345, 0.5, 0.6346, 0.5, 0.637, 0.5, 0.6346, 0.5, 0.625, 0.5, 0.637, 0.5, 0.625, 0.5, 0.625, 0.5, 0.637, 0.5, 0.625, 0.5, 0.625, 0.5, 0.637, 0.5, 0.625, 0.5, 0.625, 0.5, 0.637, 0.5, 0.625, 0.5, 0.625, 0.5, 0.637, 0.5, 0.625, 0.5, 0.625, 0.5, 0.637, 0.5, 0.625, 0.3619, 0.375, 0.3619, 0.375, 0.3494, 0.625, 0.3494, 0.625, 0.3494, 0.375, 0.3494, 0.375, 0.337, 0.625, 0.337, 0.625, 0.337, 0.375, 0.337, 0.375, 0.3249, 0.625, 0.3249, 0.625, 0.3249, 0.375, 0.3249, 0.375, 0.3133, 0.625, 0.3133, 0.625, 0.3133, 0.375, 0.3133, 0.375, 0.3024, 0.625, 0.3024, 0.625, 0.3024, 0.375, 0.3024, 0.375, 0.2921, 0.625, 0.2921, 0.625, 0.2921, 0.375, 0.2921, 0.375, 0.2609, 0.625, 0.25, 0.625, 0.25, 0.375, 0.2609, 0.375, 0.2581, 0.625, 0.25, 0.625, 0.25, 0.375, 0.2581, 0.375, 0.2557, 0.625, 0.25, 0.625, 0.25, 0.375, 0.2557, 0.375, 0.2537, 0.625, 0.25, 0.625, 0.25, 0.375, 0.2537, 0.375, 0.2521, 0.625, 0.25, 0.625, 0.25, 0.375, 0.2521, 0.375, 0.2509, 0.625, 0.25, 0.625, 0.25, 0.375, 0.2509, 0.375, 0.2502, 0.625, 0.25, 0.625, 0.25, 0.375, 0.2502, 0.375, 0.25, 0.625, 0.25, 0.625, 0.5, 0.375, 0.5, 0.375, 0.4998, 0.625, 0.5, 0.625, 0.5, 0.375, 0.4998, 0.375, 0.4991, 0.625, 0.5, 0.625, 0.5, 0.375, 0.4991, 0.375, 0.4979, 0.625, 0.5, 0.625, 0.5, 0.375, 0.4979, 0.375, 0.4963, 0.625, 0.5, 0.625, 0.5, 0.375, 0.4963, 0.375, 0.4943, 0.625, 0.5, 0.625, 0.5, 0.375, 0.4943, 0.375, 0.4919, 0.625, 0.5, 0.625, 0.5, 0.375, 0.4919, 0.375, 0.4891, 0.625, 0.5, 0.625, 0.5, 0.375, 0.4891, 0.375, 0.4579, 0.625, 0.4579, 0.625, 0.4579, 0.375, 0.4579, 0.375, 0.4476, 0.625, 0.4476, 0.625, 0.4476, 0.375, 0.4476, 0.375, 0.4367, 0.625, 0.4367, 0.625, 0.4367, 0.375, 0.4367, 0.375, 0.4251, 0.625, 0.4251, 0.625, 0.4251, 0.375, 0.4251, 0.375, 0.413, 0.625, 0.413, 0.625, 0.413, 0.375, 0.413, 0.375, 0.4006, 0.625, 0.4006, 0.625, 0.4006, 0.375, 0.4006, 0.375, 0.3881, 0.625, 0.3881, 0.625, 0.25, 0.375, 0.25, 0.375, 0.2502, 0.625, 0.25, 0.625, 0.25, 0.375, 0.2502, 0.375, 0.2509, 0.625, 0.25, 0.625, 0.25, 0.375, 0.2509, 0.375, 0.2521, 0.625, 0.25, 0.625, 0.25, 0.375, 0.2521, 0.375, 0.2537, 0.625, 0.25, 0.625, 0.25, 0.375, 0.2537, 0.375, 0.2557, 0.625, 0.25, 0.625, 0.25, 0.375, 0.2557, 0.375, 0.2581, 0.625, 0.25, 0.625, 0.25, 0.375, 0.2581, 0.375, 0.2609, 0.625, 0.25, 0.625, 0.25, 0.375, 0.2609, 0.375, 0.2921, 0.625, 0.2921, 0.625, 0.2921, 0.375, 0.2921, 0.375, 0.3024, 0.625, 0.3024, 0.625, 0.3024, 0.375, 0.3024, 0.375, 0.3133, 0.625, 0.3133, 0.625, 0.3133, 0.375, 0.3133, 0.375, 0.3249, 0.625, 0.3249, 0.625, 0.3249, 0.375, 0.3249, 0.375, 0.337, 0.625, 0.337, 0.625, 0.337, 0.375, 0.337, 0.375, 0.3494, 0.625, 0.3494, 0.625, 0.3494, 0.375, 0.3494, 0.375, 0.3619, 0.625, 0.3619, 0.625, 0.3881, 0.375, 0.3881, 0.375, 0.4006, 0.625, 0.4006, 0.625, 0.4006, 0.375, 0.4006, 0.375, 0.413, 0.625, 0.413, 0.625, 0.413, 0.375, 0.413, 0.375, 0.4251, 0.625, 0.4251, 0.625, 0.4251, 0.375, 0.4251, 0.375, 0.4367, 0.625, 0.4367, 0.625, 0.4367, 0.375, 0.4367, 0.375, 0.4476, 0.625, 0.4476, 0.625, 0.4476, 0.375, 0.4476, 0.375, 0.4579, 0.625, 0.4579, 0.625, 0.4579, 0.375, 0.4579, 0.375, 0.4891, 0.625, 0.5, 0.625, 0.5, 0.375, 0.4891, 0.375, 0.4919, 0.625, 0.5, 0.625, 0.5, 0.375, 0.4919, 0.375, 0.4943, 0.625, 0.5, 0.625, 0.5, 0.375, 0.4943, 0.375, 0.4963, 0.625, 0.5, 0.625, 0.5, 0.375, 0.4963, 0.375, 0.4979, 0.625, 0.5, 0.625, 0.5, 0.375, 0.4979, 0.375, 0.4991, 0.625, 0.5, 0.625, 0.5, 0.375, 0.4991, 0.375, 0.4998, 0.625, 0.5, 0.625, 0.5, 0.375, 0.4998, 0.375, 0.5, 0.625, 0.5, 0.375, 0.25, 0.625, 0.25, 0.625, 0.25, 0.375, 0.25, 0.4686, 0.25, 0.7345, 0.36, 0.5697, 0.25, 0.7345, 0.36, 0.6898, 0.346, 0.5697, 0.25, 0.6898, 0.346, 0.6461, 0.331, 0.5697, 0.25, 0.6461, 0.331, 0.6042, 0.3154, 0.5697, 0.25, 0.6042, 0.3154, 0.5645, 0.2992, 0.5697, 0.25, 0.5645, 0.2992, 0.5274, 0.283, 0.5697, 0.25, 0.5274, 0.283, 0.4524, 0.25, 0.5697, 0.25, 0.4524, 0.25, 0.4597, 0.25, 0.5697, 0.25, 0.4597, 0.25, 0.4692, 0.25, 0.5697, 0.25, 0.4692, 0.25, 0.375, 0.2114, 0.5697, 0.25, 0.375, 0.2114, 0.375, 0.2043, 0.5697, 0.25, 0.375, 0.2043, 0.375, 0.197, 0.5697, 0.25, 0.375, 0.197, 0.375, 0.1895, 0.5697, 0.25, 0.375, 0.1895, 0.375, 0.1818, 0.5697, 0.25, 0.375, 0.5682, 0.3763, 0.5602, 0.5259, 0.5, 0.3763, 0.5602, 0.3802, 0.5516, 0.5259, 0.5, 0.3802, 0.5516, 0.3865, 0.5425, 0.5259, 0.5, 0.3865, 0.5425, 0.3954, 0.5329, 0.5259, 0.5, 0.3954, 0.5329, 0.4065, 0.5228, 0.5259, 0.5, 0.4065, 0.5228, 0.4199, 0.5124, 0.5259, 0.5, 0.4199, 0.5124, 0.4374, 0.5, 0.5259, 0.5, 0.4374, 0.5, 0.439, 0.5, 0.5259, 0.5, 0.439, 0.5, 0.4425, 0.5, 0.5259, 0.5, 0.4425, 0.5, 0.4478, 0.5, 0.5259, 0.5, 0.4478, 0.5, 0.4549, 0.5, 0.5259, 0.5, 0.4549, 0.5, 0.4636, 0.5, 0.5259, 0.5, 0.4636, 0.5, 0.4739, 0.5, 0.5259, 0.5, 0.4739, 0.5, 0.4857, 0.5, 0.5259, 0.5, 0.375, 0.1811, 0.3775, 0.1895, 0.5751, 0.25, 0.3775, 0.1895, 0.3851, 0.1993, 0.5751, 0.25, 0.3851, 0.1993, 0.3977, 0.2104, 0.5751, 0.25, 0.3977, 0.2104, 0.4151, 0.2227, 0.5751, 0.25, 0.4151, 0.2227, 0.4371, 0.2361, 0.5751, 0.25, 0.4371, 0.2361, 0.4633, 0.2505, 0.5751, 0.25, 0.4633, 0.2505, 0.4549, 0.25, 0.5751, 0.25, 0.4549, 0.25, 0.4502, 0.25, 0.5751, 0.25, 0.4502, 0.25, 0.4479, 0.25, 0.5751, 0.25, 0.4479, 0.25, 0.4482, 0.25, 0.5751, 0.25, 0.4482, 0.25, 0.451, 0.25, 0.5751, 0.25, 0.451, 0.25, 0.4562, 0.25, 0.5751, 0.25, 0.4562, 0.25, 0.4639, 0.25, 0.5751, 0.25, 0.4639, 0.25, 0.4739, 0.25, 0.5751, 0.25, 0.4893, 0.5, 0.5576, 0.4419, 0.5283, 0.5, 0.5576, 0.4419, 0.5349, 0.4503, 0.5283, 0.5, 0.5349, 0.4503, 0.5127, 0.4597, 0.5283, 0.5, 0.5127, 0.4597, 0.4914, 0.4698, 0.5283, 0.5, 0.4914, 0.4698, 0.4712, 0.4804, 0.5283, 0.5, 0.4712, 0.4804, 0.4524, 0.4913, 0.5283, 0.5, 0.4524, 0.4913, 0.4384, 0.5, 0.5283, 0.5, 0.4384, 0.5, 0.4384, 0.5, 0.5283, 0.5, 0.4384, 0.5, 0.375, 0.5323, 0.5283, 0.5, 0.375, 0.5323, 0.375, 0.539, 0.5283, 0.5, 0.375, 0.539, 0.375, 0.5462, 0.5283, 0.5, 0.375, 0.5462, 0.375, 0.5536, 0.5283, 0.5, 0.375, 0.5536, 0.375, 0.5612, 0.5283, 0.5, 0.375, 0.5612, 0.375, 0.5689, 0.5283, 0.5, 0.2083, 0.5682, 0.125, 0.5682, 0.125, 0.5605, 0.2083, 0.5605, 0.2083, 0.5605, 0.125, 0.5605, 0.125, 0.553, 0.2083, 0.553, 0.2083, 0.553, 0.125, 0.553, 0.125, 0.5457, 0.2083, 0.5457, 0.2083, 0.5457, 0.125, 0.5457, 0.125, 0.5386, 0.2083, 0.5386, 0.2083, 0.5386, 0.125, 0.5386, 0.125, 0.5319, 0.2083, 0.5319, 0.2083, 0.5319, 0.125, 0.5319, 0.125, 0.5257, 0.2083, 0.5257, 0.2083, 0.5257, 0.125, 0.5257, 0.125, 0.5, 0.2083, 0.5, 0.375, 0.3333, 0.375, 0.25, 0.375, 0.25, 0.375, 0.3333, 0.375, 0.3333, 0.375, 0.25, 0.375, 0.25, 0.375, 0.3333, 0.375, 0.3333, 0.375, 0.25, 0.375, 0.25, 0.375, 0.3333, 0.375, 0.3333, 0.375, 0.25, 0.375, 0.25, 0.375, 0.3333, 0.375, 0.3333, 0.375, 0.25, 0.375, 0.25, 0.375, 0.3333, 0.375, 0.3333, 0.375, 0.25, 0.375, 0.25, 0.375, 0.3333, 0.375, 0.3333, 0.375, 0.25, 0.375, 0.25, 0.375, 0.3333, 0.375, 0.3333, 0.375, 0.25, 0.375, 0.25, 0.375, 0.3333, 0.375, 0.3333, 0.375, 0.25, 0.375, 0.25, 0.375, 0.3333, 0.375, 0.3333, 0.375, 0.25, 0.375, 0.25, 0.375, 0.3333, 0.375, 0.3333, 0.375, 0.25, 0.375, 0.25, 0.375, 0.3333, 0.375, 0.3333, 0.375, 0.25, 0.375, 0.25, 0.375, 0.3333, 0.375, 0.3333, 0.375, 0.25, 0.375, 0.25, 0.375, 0.3333, 0.375, 0.3333, 0.375, 0.25, 0.375, 0.25, 0.375, 0.3333, 0.2083, 0.5, 0.125, 0.5, 0.125, 0.5259, 0.2083, 0.5259, 0.2083, 0.5259, 0.125, 0.5259, 0.125, 0.5323, 0.2083, 0.5323, 0.2083, 0.5323, 0.125, 0.5323, 0.125, 0.539, 0.2083, 0.539, 0.2083, 0.539, 0.125, 0.539, 0.125, 0.5462, 0.2083, 0.5462, 0.2083, 0.5462, 0.125, 0.5462, 0.125, 0.5536, 0.2083, 0.5536, 0.2083, 0.5536, 0.125, 0.5536, 0.125, 0.5612, 0.2083, 0.5612, 0.2083, 0.5612, 0.125, 0.5612, 0.125, 0.5689, 0.2083, 0.5689, 0.2917, 0.7045, 0.375, 0.7045, 0.375, 0.75, 0.2917, 0.75, 0.375, 0.04527, 0.375, 0.0, 0.375, 0.0, 0.375, 0.04527, 0.375, 0.5612, 0.2917, 0.5612, 0.2917, 0.5689, 0.375, 0.5689, 0.25, 0.5612, 0.2083, 0.5612, 0.2083, 0.5689, 0.25, 0.5689, 0.375, 0.5536, 0.2917, 0.5536, 0.2917, 0.5612, 0.375, 0.5612, 0.25, 0.5536, 0.2083, 0.5536, 0.2083, 0.5612, 0.25, 0.5612, 0.375, 0.5462, 0.2917, 0.5462, 0.2917, 0.5536, 0.375, 0.5536, 0.25, 0.5462, 0.2083, 0.5462, 0.2083, 0.5536, 0.25, 0.5536, 0.375, 0.539, 0.2917, 0.539, 0.2917, 0.5462, 0.375, 0.5462, 0.25, 0.539, 0.2083, 0.539, 0.2083, 0.5462, 0.25, 0.5462, 0.375, 0.5323, 0.2917, 0.5323, 0.2917, 0.539, 0.375, 0.539, 0.25, 0.5323, 0.2083, 0.5323, 0.2083, 0.539, 0.25, 0.539, 0.375, 0.5259, 0.2917, 0.5259, 0.2917, 0.5323, 0.375, 0.5323, 0.25, 0.5259, 0.2083, 0.5259, 0.2083, 0.5323, 0.25, 0.5323, 0.375, 0.5, 0.2917, 0.5, 0.2917, 0.5259, 0.375, 0.5259, 0.25, 0.5, 0.2083, 0.5, 0.2083, 0.5259, 0.25, 0.5259, 0.375, 0.5, 0.375, 0.4167, 0.375, 0.4167, 0.375, 0.5, 0.375, 0.375, 0.375, 0.3333, 0.375, 0.3333, 0.375, 0.375, 0.375, 0.5, 0.375, 0.4167, 0.375, 0.4167, 0.375, 0.5, 0.375, 0.375, 0.375, 0.3333, 0.375, 0.3333, 0.375, 0.375, 0.375, 0.5, 0.375, 0.4167, 0.375, 0.4167, 0.375, 0.5, 0.375, 0.375, 0.375, 0.3333, 0.375, 0.3333, 0.375, 0.375, 0.375, 0.5, 0.375, 0.4167, 0.375, 0.4167, 0.375, 0.5, 0.375, 0.375, 0.375, 0.3333, 0.375, 0.3333, 0.375, 0.375, 0.375, 0.5, 0.375, 0.4167, 0.375, 0.4167, 0.375, 0.5, 0.375, 0.375, 0.375, 0.3333, 0.375, 0.3333, 0.375, 0.375, 0.375, 0.5, 0.375, 0.4167, 0.375, 0.4167, 0.375, 0.5, 0.375, 0.375, 0.375, 0.3333, 0.375, 0.3333, 0.375, 0.375, 0.375, 0.5, 0.375, 0.4167, 0.375, 0.4167, 0.375, 0.5, 0.375, 0.375, 0.375, 0.3333, 0.375, 0.3333, 0.375, 0.375, 0.375, 0.5, 0.375, 0.4167, 0.375, 0.4167, 0.375, 0.5, 0.375, 0.375, 0.375, 0.3333, 0.375, 0.3333, 0.375, 0.375, 0.375, 0.5, 0.375, 0.4167, 0.375, 0.4167, 0.375, 0.5, 0.375, 0.375, 0.375, 0.3333, 0.375, 0.3333, 0.375, 0.375, 0.375, 0.5, 0.375, 0.4167, 0.375, 0.4167, 0.375, 0.5, 0.375, 0.375, 0.375, 0.3333, 0.375, 0.3333, 0.375, 0.375, 0.375, 0.5, 0.375, 0.4167, 0.375, 0.4167, 0.375, 0.5, 0.375, 0.375, 0.375, 0.3333, 0.375, 0.3333, 0.375, 0.375, 0.375, 0.5, 0.375, 0.4167, 0.375, 0.4167, 0.375, 0.5, 0.375, 0.375, 0.375, 0.3333, 0.375, 0.3333, 0.375, 0.375, 0.375, 0.5, 0.375, 0.4167, 0.375, 0.4167, 0.375, 0.5, 0.375, 0.375, 0.375, 0.3333, 0.375, 0.3333, 0.375, 0.375, 0.375, 0.5, 0.375, 0.4167, 0.375, 0.4167, 0.375, 0.5, 0.375, 0.375, 0.375, 0.3333, 0.375, 0.3333, 0.375, 0.375, 0.375, 0.5257, 0.2917, 0.5257, 0.2917, 0.5, 0.375, 0.5, 0.25, 0.5257, 0.2083, 0.5257, 0.2083, 0.5, 0.25, 0.5, 0.375, 0.5319, 0.2917, 0.5319, 0.2917, 0.5257, 0.375, 0.5257, 0.25, 0.5319, 0.2083, 0.5319, 0.2083, 0.5257, 0.25, 0.5257, 0.375, 0.5386, 0.2917, 0.5386, 0.2917, 0.5319, 0.375, 0.5319, 0.25, 0.5386, 0.2083, 0.5386, 0.2083, 0.5319, 0.25, 0.5319, 0.375, 0.5457, 0.2917, 0.5457, 0.2917, 0.5386, 0.375, 0.5386, 0.25, 0.5457, 0.2083, 0.5457, 0.2083, 0.5386, 0.25, 0.5386, 0.375, 0.553, 0.2917, 0.553, 0.2917, 0.5457, 0.375, 0.5457, 0.25, 0.553, 0.2083, 0.553, 0.2083, 0.5457, 0.25, 0.5457, 0.375, 0.5605, 0.2917, 0.5605, 0.2917, 0.553, 0.375, 0.553, 0.25, 0.5605, 0.2083, 0.5605, 0.2083, 0.553, 0.25, 0.553, 0.375, 0.5682, 0.2917, 0.5682, 0.2917, 0.5605, 0.375, 0.5605, 0.25, 0.5682, 0.2083, 0.5682, 0.2083, 0.5605, 0.25, 0.5605, 0.375, 0.25, 0.375, 0.3333, 0.375, 0.3333, 0.375, 0.25, 0.375, 0.375, 0.375, 0.4167, 0.375, 0.4167, 0.375, 0.375, 0.375, 0.25, 0.375, 0.25, 0.375, 0.3333, 0.375, 0.3333, 0.375, 0.375, 0.375, 0.375, 0.375, 0.4167, 0.375, 0.4167, 0.2917, 0.7045, 0.2917, 0.75, 0.2917, 0.75, 0.2917, 0.7045, 0.2917, 0.75, 0.2917, 0.7047, 0.2917, 0.7047, 0.2917, 0.75, 0.2083, 0.5682, 0.25, 0.5682, 0.25, 0.5682, 0.2083, 0.5682, 0.2917, 0.5689, 0.2917, 0.7047, 0.375, 0.7047, 0.375, 0.5689, 0.2917, 0.5682, 0.2917, 0.7045, 0.2917, 0.7045, 0.2917, 0.5682, 0.2917, 0.5689, 0.25, 0.5689, 0.25, 0.5689, 0.2917, 0.5689, 0.2917, 0.5682, 0.375, 0.5682, 0.375, 0.7045, 0.2917, 0.7045, 0.375, 0.3333, 0.375, 0.3333, 0.375, 0.375, 0.375, 0.375, 0.375, 0.3333, 0.375, 0.375, 0.375, 0.375, 0.375, 0.3333, 0.2917, 0.5682, 0.25, 0.5682, 0.25, 0.5605, 0.2917, 0.5605, 0.2917, 0.5605, 0.25, 0.5605, 0.25, 0.553, 0.2917, 0.553, 0.2917, 0.553, 0.25, 0.553, 0.25, 0.5457, 0.2917, 0.5457, 0.2917, 0.5457, 0.25, 0.5457, 0.25, 0.5386, 0.2917, 0.5386, 0.2917, 0.5386, 0.25, 0.5386, 0.25, 0.5319, 0.2917, 0.5319, 0.2917, 0.5319, 0.25, 0.5319, 0.25, 0.5257, 0.2917, 0.5257, 0.2917, 0.5257, 0.25, 0.5257, 0.25, 0.5, 0.2917, 0.5, 0.375, 0.4167, 0.375, 0.375, 0.375, 0.375, 0.375, 0.4167, 0.375, 0.4167, 0.375, 0.375, 0.375, 0.375, 0.375, 0.4167, 0.375, 0.4167, 0.375, 0.375, 0.375, 0.375, 0.375, 0.4167, 0.375, 0.4167, 0.375, 0.375, 0.375, 0.375, 0.375, 0.4167, 0.375, 0.4167, 0.375, 0.375, 0.375, 0.375, 0.375, 0.4167, 0.375, 0.4167, 0.375, 0.375, 0.375, 0.375, 0.375, 0.4167, 0.375, 0.4167, 0.375, 0.375, 0.375, 0.375, 0.375, 0.4167, 0.375, 0.4167, 0.375, 0.375, 0.375, 0.375, 0.375, 0.4167, 0.375, 0.4167, 0.375, 0.375, 0.375, 0.375, 0.375, 0.4167, 0.375, 0.4167, 0.375, 0.375, 0.375, 0.375, 0.375, 0.4167, 0.375, 0.4167, 0.375, 0.375, 0.375, 0.375, 0.375, 0.4167, 0.375, 0.4167, 0.375, 0.375, 0.375, 0.375, 0.375, 0.4167, 0.375, 0.4167, 0.375, 0.375, 0.375, 0.375, 0.375, 0.4167, 0.375, 0.4167, 0.375, 0.375, 0.375, 0.375, 0.375, 0.4167, 0.2917, 0.5, 0.25, 0.5, 0.25, 0.5259, 0.2917, 0.5259, 0.2917, 0.5259, 0.25, 0.5259, 0.25, 0.5323, 0.2917, 0.5323, 0.2917, 0.5323, 0.25, 0.5323, 0.25, 0.539, 0.2917, 0.539, 0.2917, 0.539, 0.25, 0.539, 0.25, 0.5462, 0.2917, 0.5462, 0.2917, 0.5462, 0.25, 0.5462, 0.25, 0.5536, 0.2917, 0.5536, 0.2917, 0.5536, 0.25, 0.5536, 0.25, 0.5612, 0.2917, 0.5612, 0.2917, 0.5612, 0.25, 0.5612, 0.25, 0.5689, 0.2917, 0.5689, 0.2083, 0.5689, 0.125, 0.5689, 0.125, 0.5689, 0.2083, 0.5689, 0.375, 0.1811, 0.375, 0.04527, 0.375, 0.04527, 0.375, 0.1811, 0.125, 0.7045, 0.2083, 0.7045, 0.2083, 0.75, 0.125, 0.75, 0.125, 0.7047, 0.125, 0.75, 0.2083, 0.75, 0.2083, 0.7047, 0.2083, 0.5682, 0.25, 0.5682, 0.25, 0.7045, 0.2083, 0.7045, 0.125, 0.5689, 0.125, 0.7047, 0.2083, 0.7047, 0.2083, 0.5689, 0.2083, 0.75, 0.2083, 0.7045, 0.25, 0.7045, 0.25, 0.75, 0.125, 0.5682, 0.2083, 0.5682, 0.2083, 0.7045, 0.125, 0.7045, 0.2083, 0.5689, 0.2083, 0.7047, 0.25, 0.7047, 0.25, 0.5689, 0.2083, 0.7047, 0.2083, 0.75, 0.25, 0.75, 0.25, 0.7047, 0.25, 0.5689, 0.2083, 0.5689, 0.2083, 0.5689, 0.25, 0.5689, 0.375, 0.0, 0.375, 0.04546, 0.375, 0.04546, 0.375, 0.0, 0.2917, 0.7047, 0.2917, 0.5689, 0.2917, 0.5689, 0.2917, 0.7047, 0.25, 0.5682, 0.2917, 0.5682, 0.2917, 0.5682, 0.25, 0.5682, 0.125, 0.5682, 0.2083, 0.5682, 0.2083, 0.5682, 0.125, 0.5682, 0.375, 0.04546, 0.375, 0.1818, 0.375, 0.1818, 0.375, 0.04546, 0.25, 0.7045, 0.25, 0.5682, 0.2917, 0.5682, 0.2917, 0.7045, 0.25, 0.5689, 0.25, 0.7047, 0.2917, 0.7047, 0.2917, 0.5689, 0.25, 0.7047, 0.25, 0.75, 0.2917, 0.75, 0.2917, 0.7047, 0.25, 0.75, 0.25, 0.7045, 0.2917, 0.7045, 0.2917, 0.75])
me_cube_020.update()

# ---- objects
ob_light = bpy.data.objects.new('Light', light_light)
ob_camera = bpy.data.objects.new('Camera', cam_camera)
ob_2 = bpy.data.objects.new('2', me_cube_016)
ob_3 = bpy.data.objects.new('3', me_cube_017)
ob_4 = bpy.data.objects.new('4', me_cube_018)
ob_5 = bpy.data.objects.new('5', me_cube_019)
ob_6 = bpy.data.objects.new('6', me_cube_020)

# ---- transforms, parenting, visibility, modifiers, constraints
ob_light.location = (4.076, 1.005, 5.904)
ob_light.rotation_euler = (0.6503, 0.05522, 1.866)
ob_light.lock_rotations_4d = False
ob_light.empty_display_type = 'ARROWS'
ob_light.color = (0.0, 0.0, 0.0, 0.0)
ob_light.lineart.crease_threshold = 0.0
ob_camera.location = (7.359, -6.926, 4.958)
ob_camera.rotation_euler = (1.109, 0.0, 0.8149)
ob_camera.lock_rotations_4d = False
ob_camera.empty_display_type = 'ARROWS'
ob_camera.color = (0.0, 0.0, 0.0, 0.0)
ob_camera.display_type = 'WIRE'
ob_camera.lineart.crease_threshold = 0.0
ob_2.location = (-1.795, 1.286, 0.6433)
ob_2.rotation_euler = (-0.0, -1.571, 0.0)
ob_2.scale = (0.5, 0.81, 0.81)
ob_3.location = (-1.741, 1.2, 1.087)
ob_3.rotation_euler = (7.153e-07, 4.712, 0.0)
ob_3.scale = (1.0, 0.9, 0.9)
ob_4.location = (0.2701, 1.339, 0.656)
ob_4.rotation_euler = (-0.0, -1.571, 0.0)
ob_4.scale = (0.5145, 0.8334, 0.8334)
ob_5.location = (0.3402, 1.17, 1.137)
ob_5.rotation_euler = (7.153e-07, 4.712, 0.0)
ob_5.scale = (1.0, 0.9, 0.9)
ob_6.location = (5.766, 4.83, 1.5)
ob_6.rotation_euler = (3.142, 1.571, 0.0)

# ---- collection membership
col_collection.objects.link(ob_light)
col_collection.objects.link(ob_camera)
col_collection.objects.link(ob_2)
col_collection.objects.link(ob_3)
col_collection.objects.link(ob_4)
col_collection.objects.link(ob_5)
col_collection.objects.link(ob_6)

# ---- scene / render settings (as saved in the file)
scene.camera = ob_camera
scene.frame_start = 1; scene.frame_end = 250; scene.frame_set(83)
scene.render.engine = 'BLENDER_EEVEE_NEXT'
scene.cycles.sampling_pattern = 'TABULATED_SOBOL'
scene.cycles.use_light_tree = False
scene.view_settings.view_transform = 'Filmic'
scene.unit_settings.scale_length = 0.01
bpy.context.view_layer.update()
